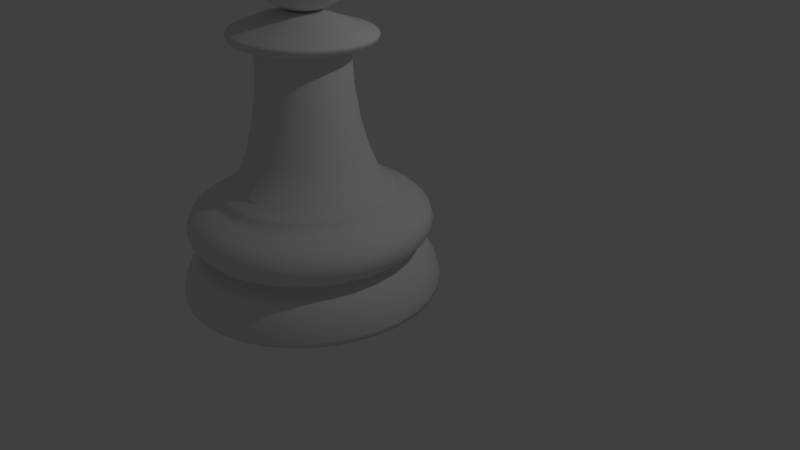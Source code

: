 # Source: 17.proyecto.peon.completo.2.blend  (saved by Blender 2.79.6; exported with 4.5.12 LTS)
import bpy
from mathutils import Matrix  # noqa: F401  (used for matrix-valued properties, if any)

bpy.ops.wm.read_factory_settings(use_empty=True)
scene = bpy.context.scene
scene.name = 'Scene'

# ---- collections
col_collection_1 = bpy.data.collections.new('Collection 1'); scene.collection.children.link(col_collection_1)

# ---- world
world_world = bpy.data.worlds.new('World'); scene.world = world_world
world_world.color = (0.05088, 0.05088, 0.05088)
world_world.use_sun_shadow = False
world_world.sun_shadow_jitter_overblur = 0.0

# ---- cameras
cam_camera = bpy.data.cameras.new('Camera')
cam_camera.clip_end = 100.0
cam_camera.lens = 35.0
cam_camera.sensor_width = 32.0
cam_camera.sensor_height = 18.0
cam_camera.ortho_scale = 7.314
cam_camera.dof.focus_distance = 0.0
cam_camera.dof.aperture_fstop = 128.0

# ---- lights
light_lamp = bpy.data.lights.new('Lamp', 'POINT')
light_lamp.transmission_factor = 0.0
light_lamp.cutoff_distance = 30.0
light_lamp.energy = 100.0
light_lamp.shadow_buffer_clip_start = 1.001
light_lamp.shadow_soft_size = 0.1
light_lamp.shadow_maximum_resolution = 0.006
light_lamp.use_absolute_resolution = True

# ---- meshes
me_cylinder_002 = bpy.data.meshes.new('Cylinder.002')
me_cylinder_002.from_pydata([(0.02516, 0.6595, -0.9954), (0.02516, -0.02698, 0.3123), (0.3179, 0.6297, -0.9954), (0.1885, -0.04362, 0.3123), (0.5994, 0.5413, -0.9954), (0.3455, -0.09291, 0.3123), (0.8588, 0.3978, -0.9954), (0.4902, -0.173, 0.3123), (1.086, 0.2047, -0.9954), (0.6171, -0.2807, 0.3123), (1.273, -0.03056, -0.9954), (0.7212, -0.412, 0.3123), (1.411, -0.299, -0.9954), (0.7985, -0.5617, 0.3123), (1.497, -0.5903, -0.9954), (0.8462, -0.7242, 0.3123), (1.526, -0.8932, -0.9954), (0.8623, -0.8932, 0.3123), (1.497, -1.196, -0.9954), (0.8462, -1.062, 0.3123), (1.411, -1.487, -0.9954), (0.7985, -1.225, 0.3123), (1.273, -1.756, -0.9954), (0.7212, -1.374, 0.3123), (1.086, -1.991, -0.9954), (0.6171, -1.506, 0.3123), (0.8588, -2.184, -0.9954), (0.4902, -1.613, 0.3123), (0.5994, -2.328, -0.9954), (0.3455, -1.694, 0.3123), (0.3179, -2.416, -0.9954), (0.1885, -1.743, 0.3123), (0.02516, -2.446, -0.9954), (0.02516, -1.759, 0.3123), (-0.2676, -2.416, -0.9954), (-0.1382, -1.743, 0.3123), (-0.5491, -2.328, -0.9954), (-0.2952, -1.694, 0.3123), (-0.8085, -2.184, -0.9954), (-0.4399, -1.613, 0.3123), (-1.036, -1.991, -0.9954), (-0.5668, -1.506, 0.3123), (-1.222, -1.756, -0.9954), (-0.6709, -1.374, 0.3123), (-1.361, -1.487, -0.9954), (-0.7482, -1.225, 0.3123), (-1.447, -1.196, -0.9954), (-0.7959, -1.062, 0.3123), (-1.475, -0.8932, -0.9954), (-0.8119, -0.8932, 0.3123), (-1.447, -0.5903, -0.9954), (-0.7959, -0.7242, 0.3123), (-1.361, -0.299, -0.9954), (-0.7482, -0.5617, 0.3123), (-1.222, -0.03056, -0.9954), (-0.6709, -0.412, 0.3123), (-1.036, 0.2047, -0.9954), (-0.5668, -0.2807, 0.3123), (-0.8085, 0.3978, -0.9954), (-0.4399, -0.173, 0.3123), (-0.5491, 0.5413, -0.9954), (-0.2952, -0.09291, 0.3123), (-0.2676, 0.6297, -0.9954), (-0.1381, -0.04362, 0.3123), (0.02516, 0.2412, 0.1224), (0.02516, 0.1664, 0.1634), (0.2249, 0.1461, 0.1634), (0.239, 0.2194, 0.1224), (0.417, 0.08576, 0.1634), (0.4447, 0.1549, 0.1224), (0.5941, -0.01216, 0.1634), (0.6342, 0.05004, 0.1224), (0.7492, -0.1439, 0.1634), (0.8003, -0.09105, 0.1224), (0.8766, -0.3045, 0.1634), (0.9367, -0.263, 0.1224), (0.9712, -0.4877, 0.1634), (1.038, -0.4591, 0.1224), (1.029, -0.6865, 0.1634), (1.1, -0.6719, 0.1224), (1.049, -0.8932, 0.1634), (1.121, -0.8932, 0.1224), (1.029, -1.1, 0.1634), (1.1, -1.115, 0.1224), (0.9712, -1.299, 0.1634), (1.038, -1.327, 0.1224), (0.8766, -1.482, 0.1634), (0.9367, -1.523, 0.1224), (0.7492, -1.643, 0.1634), (0.8003, -1.695, 0.1224), (0.5941, -1.774, 0.1634), (0.6342, -1.836, 0.1224), (0.417, -1.872, 0.1634), (0.4447, -1.941, 0.1224), (0.2249, -1.933, 0.1634), (0.239, -2.006, 0.1224), (0.02516, -1.953, 0.1634), (0.02516, -2.028, 0.1224), (-0.1746, -1.933, 0.1634), (-0.1887, -2.006, 0.1224), (-0.3667, -1.872, 0.1634), (-0.3944, -1.941, 0.1224), (-0.5437, -1.774, 0.1634), (-0.5839, -1.836, 0.1224), (-0.6989, -1.643, 0.1634), (-0.75, -1.695, 0.1224), (-0.8263, -1.482, 0.1634), (-0.8864, -1.523, 0.1224), (-0.9209, -1.299, 0.1634), (-0.9877, -1.327, 0.1224), (-0.9792, -1.1, 0.1634), (-1.05, -1.115, 0.1224), (-0.9988, -0.8932, 0.1634), (-1.071, -0.8932, 0.1224), (-0.9792, -0.6865, 0.1634), (-1.05, -0.6719, 0.1224), (-0.9209, -0.4877, 0.1634), (-0.9877, -0.4591, 0.1224), (-0.8263, -0.3045, 0.1634), (-0.8864, -0.263, 0.1224), (-0.6989, -0.1439, 0.1634), (-0.75, -0.09105, 0.1224), (-0.5437, -0.01216, 0.1634), (-0.5839, 0.05004, 0.1224), (-0.3667, 0.08576, 0.1634), (-0.3944, 0.1549, 0.1224), (-0.1746, 0.1461, 0.1634), (-0.1887, 0.2194, 0.1224), (0.02516, 0.4689, -0.5302), (0.02516, 0.6595, -0.9378), (0.02516, 0.5419, -0.6163), (0.02516, 0.6037, -0.7241), (0.02516, 0.645, -0.837), (0.3179, 0.6297, -0.9378), (0.282, 0.4431, -0.5305), (0.3152, 0.6155, -0.837), (0.3074, 0.575, -0.7242), (0.2957, 0.5145, -0.6166), (0.5994, 0.5413, -0.9378), (0.5294, 0.3665, -0.5315), (0.594, 0.528, -0.8371), (0.5789, 0.4901, -0.7245), (0.5562, 0.4334, -0.6171), (0.8588, 0.3978, -0.9378), (0.758, 0.2418, -0.533), (0.8511, 0.386, -0.8372), (0.8293, 0.3521, -0.7249), (0.7966, 0.3015, -0.6181), (1.086, 0.2047, -0.9378), (0.9593, 0.07342, -0.5348), (1.077, 0.1947, -0.8373), (1.049, 0.1663, -0.7254), (1.008, 0.1237, -0.6192), (1.273, -0.03056, -0.9378), (1.125, -0.1326, -0.5367), (1.262, -0.03833, -0.8375), (1.23, -0.06045, -0.726), (1.182, -0.09356, -0.6204), (1.411, -0.299, -0.9378), (1.249, -0.3686, -0.5384), (1.399, -0.3043, -0.8376), (1.364, -0.3194, -0.7265), (1.311, -0.342, -0.6214), (1.497, -0.5903, -0.9378), (1.326, -0.6255, -0.5395), (1.484, -0.593, -0.8377), (1.447, -0.6006, -0.7268), (1.391, -0.6121, -0.6221), (1.526, -0.8932, -0.9378), (1.351, -0.8932, -0.5399), (1.512, -0.8932, -0.8377), (1.475, -0.8932, -0.7269), (1.418, -0.8932, -0.6224), (1.497, -1.196, -0.9378), (1.326, -1.161, -0.5395), (1.484, -1.193, -0.8377), (1.447, -1.186, -0.7268), (1.391, -1.174, -0.6221), (1.411, -1.487, -0.9378), (1.249, -1.418, -0.5384), (1.399, -1.482, -0.8376), (1.364, -1.467, -0.7265), (1.311, -1.444, -0.6214), (1.273, -1.756, -0.9378), (1.125, -1.654, -0.5367), (1.262, -1.748, -0.8375), (1.23, -1.726, -0.726), (1.182, -1.693, -0.6204), (1.086, -1.991, -0.9378), (0.9593, -1.86, -0.5348), (1.077, -1.981, -0.8373), (1.049, -1.953, -0.7254), (1.008, -1.91, -0.6192), (0.8588, -2.184, -0.9378), (0.758, -2.028, -0.533), (0.8511, -2.172, -0.8372), (0.8293, -2.139, -0.7249), (0.7966, -2.088, -0.6181), (0.5994, -2.328, -0.9378), (0.5294, -2.153, -0.5315), (0.594, -2.314, -0.8371), (0.5789, -2.277, -0.7245), (0.5562, -2.22, -0.6171), (0.3179, -2.416, -0.9378), (0.282, -2.23, -0.5305), (0.3152, -2.402, -0.837), (0.3074, -2.361, -0.7242), (0.2957, -2.301, -0.6166), (0.02516, -2.446, -0.9378), (0.02516, -2.255, -0.5302), (0.02516, -2.431, -0.837), (0.02516, -2.39, -0.7241), (0.02516, -2.328, -0.6163), (-0.2676, -2.416, -0.9378), (-0.2317, -2.23, -0.5305), (-0.2648, -2.402, -0.837), (-0.2571, -2.361, -0.7242), (-0.2454, -2.301, -0.6166), (-0.5491, -2.328, -0.9378), (-0.4791, -2.153, -0.5315), (-0.5437, -2.314, -0.8371), (-0.5286, -2.277, -0.7245), (-0.5059, -2.22, -0.6171), (-0.8085, -2.184, -0.9378), (-0.7077, -2.028, -0.533), (-0.8008, -2.172, -0.8372), (-0.779, -2.139, -0.7249), (-0.7463, -2.088, -0.6181), (-1.036, -1.991, -0.9378), (-0.909, -1.86, -0.5348), (-1.026, -1.981, -0.8373), (-0.9987, -1.953, -0.7254), (-0.9575, -1.91, -0.6192), (-1.222, -1.756, -0.9378), (-1.075, -1.654, -0.5367), (-1.211, -1.748, -0.8375), (-1.179, -1.726, -0.726), (-1.131, -1.693, -0.6204), (-1.361, -1.487, -0.9378), (-1.199, -1.418, -0.5384), (-1.349, -1.482, -0.8376), (-1.314, -1.467, -0.7265), (-1.261, -1.444, -0.6214), (-1.447, -1.196, -0.9378), (-1.275, -1.161, -0.5395), (-1.433, -1.193, -0.8377), (-1.396, -1.186, -0.7268), (-1.341, -1.174, -0.6221), (-1.475, -0.8932, -0.9378), (-1.301, -0.8932, -0.5399), (-1.462, -0.8932, -0.8377), (-1.424, -0.8932, -0.7269), (-1.368, -0.8932, -0.6224), (-1.447, -0.5903, -0.9378), (-1.275, -0.6255, -0.5395), (-1.433, -0.593, -0.8377), (-1.396, -0.6006, -0.7268), (-1.341, -0.6121, -0.6221), (-1.361, -0.299, -0.9378), (-1.199, -0.3686, -0.5384), (-1.349, -0.3043, -0.8376), (-1.314, -0.3194, -0.7265), (-1.261, -0.342, -0.6214), (-1.222, -0.03056, -0.9378), (-1.075, -0.1326, -0.5367), (-1.211, -0.03833, -0.8375), (-1.179, -0.06045, -0.726), (-1.131, -0.09356, -0.6204), (-1.036, 0.2047, -0.9378), (-0.909, 0.07342, -0.5348), (-1.026, 0.1947, -0.8373), (-0.9987, 0.1663, -0.7254), (-0.9575, 0.1237, -0.6192), (-0.8085, 0.3978, -0.9378), (-0.7077, 0.2418, -0.533), (-0.8008, 0.386, -0.8372), (-0.779, 0.3521, -0.7249), (-0.7463, 0.3015, -0.6181), (-0.5491, 0.5413, -0.9378), (-0.4791, 0.3665, -0.5315), (-0.5437, 0.528, -0.8371), (-0.5286, 0.4901, -0.7245), (-0.5059, 0.4334, -0.6171), (-0.2676, 0.6297, -0.9378), (-0.2317, 0.4431, -0.5305), (-0.2648, 0.6155, -0.837), (-0.2571, 0.575, -0.7242), (-0.2454, 0.5145, -0.6166), (0.02516, 0.3398, -0.3901), (0.02516, 0.3681, -0.504), (0.02516, 0.2988, -0.4328), (0.02516, 0.3092, -0.4744), (0.2628, 0.3431, -0.5039), (0.2575, 0.3157, -0.3904), (0.2518, 0.2856, -0.4744), (0.2498, 0.2756, -0.4329), (0.4905, 0.2693, -0.5038), (0.4806, 0.2446, -0.391), (0.4692, 0.2161, -0.4744), (0.4656, 0.207, -0.4332), (0.699, 0.1503, -0.5035), (0.6855, 0.1295, -0.392), (0.6688, 0.1036, -0.4744), (0.6639, 0.09597, -0.4336), (0.8802, -0.008419, -0.5032), (0.8643, -0.02486, -0.3931), (0.8429, -0.047, -0.4745), (0.8371, -0.05302, -0.4342), (1.028, -0.2, -0.503), (1.01, -0.212, -0.3943), (0.9851, -0.2295, -0.4745), (0.9787, -0.2339, -0.4347), (1.136, -0.4169, -0.5028), (1.118, -0.4246, -0.3953), (1.09, -0.4367, -0.4745), (1.084, -0.4395, -0.4352), (1.203, -0.6507, -0.5027), (1.185, -0.6546, -0.396), (1.155, -0.6607, -0.4746), (1.148, -0.6621, -0.4355), (1.226, -0.8932, -0.5026), (1.207, -0.8932, -0.3962), (1.177, -0.8932, -0.4746), (1.17, -0.8932, -0.4356), (1.203, -1.136, -0.5027), (1.185, -1.132, -0.396), (1.155, -1.126, -0.4746), (1.148, -1.124, -0.4355), (1.136, -1.37, -0.5028), (1.118, -1.362, -0.3953), (1.09, -1.35, -0.4745), (1.084, -1.347, -0.4352), (1.028, -1.586, -0.503), (1.01, -1.574, -0.3943), (0.9851, -1.557, -0.4745), (0.9787, -1.553, -0.4347), (0.8802, -1.778, -0.5032), (0.8643, -1.762, -0.3931), (0.8429, -1.739, -0.4745), (0.8371, -1.733, -0.4342), (0.699, -1.937, -0.5035), (0.6855, -1.916, -0.392), (0.6688, -1.89, -0.4744), (0.6639, -1.882, -0.4336), (0.4905, -2.056, -0.5038), (0.4806, -2.031, -0.391), (0.4692, -2.003, -0.4744), (0.4656, -1.993, -0.4332), (0.2628, -2.13, -0.5039), (0.2575, -2.102, -0.3904), (0.2518, -2.072, -0.4744), (0.2498, -2.062, -0.4329), (0.02516, -2.155, -0.504), (0.02516, -2.126, -0.3901), (0.02516, -2.096, -0.4744), (0.02516, -2.085, -0.4328), (-0.2125, -2.13, -0.5039), (-0.2072, -2.102, -0.3904), (-0.2014, -2.072, -0.4744), (-0.1995, -2.062, -0.4329), (-0.4402, -2.056, -0.5038), (-0.4303, -2.031, -0.391), (-0.4189, -2.003, -0.4744), (-0.4153, -1.993, -0.4332), (-0.6486, -1.937, -0.5035), (-0.6352, -1.916, -0.392), (-0.6185, -1.89, -0.4744), (-0.6136, -1.882, -0.4336), (-0.8299, -1.778, -0.5032), (-0.814, -1.762, -0.3931), (-0.7926, -1.739, -0.4745), (-0.7868, -1.733, -0.4342), (-0.9774, -1.586, -0.503), (-0.96, -1.574, -0.3943), (-0.9348, -1.557, -0.4745), (-0.9284, -1.553, -0.4347), (-1.086, -1.37, -0.5028), (-1.068, -1.362, -0.3953), (-1.04, -1.35, -0.4745), (-1.033, -1.347, -0.4352), (-1.153, -1.136, -0.5027), (-1.134, -1.132, -0.396), (-1.105, -1.126, -0.4746), (-1.098, -1.124, -0.4355), (-1.175, -0.8932, -0.5026), (-1.157, -0.8932, -0.3962), (-1.126, -0.8932, -0.4746), (-1.119, -0.8932, -0.4356), (-1.153, -0.6507, -0.5027), (-1.134, -0.6546, -0.396), (-1.105, -0.6607, -0.4746), (-1.098, -0.6621, -0.4355), (-1.086, -0.4169, -0.5028), (-1.068, -0.4246, -0.3953), (-1.04, -0.4367, -0.4745), (-1.033, -0.4395, -0.4352), (-0.9774, -0.2, -0.503), (-0.96, -0.212, -0.3943), (-0.9348, -0.2295, -0.4745), (-0.9284, -0.2339, -0.4347), (-0.8299, -0.008418, -0.5032), (-0.814, -0.02486, -0.3931), (-0.7926, -0.047, -0.4745), (-0.7868, -0.05301, -0.4342), (-0.6486, 0.1503, -0.5035), (-0.6352, 0.1295, -0.392), (-0.6185, 0.1036, -0.4744), (-0.6136, 0.09597, -0.4336), (-0.4402, 0.2693, -0.5038), (-0.4303, 0.2446, -0.391), (-0.4189, 0.2161, -0.4744), (-0.4152, 0.2071, -0.4332), (-0.2125, 0.3431, -0.5039), (-0.2072, 0.3157, -0.3904), (-0.2014, 0.2856, -0.4744), (-0.1995, 0.2756, -0.4329), (0.02516, 0.4292, 0.04915), (0.02516, 0.4457, -0.3682), (0.02516, 0.5245, -0.04467), (0.02516, 0.5611, -0.1569), (0.02516, 0.5334, -0.2705), (0.2777, 0.4206, -0.3676), (0.2746, 0.4046, 0.04859), (0.2942, 0.5065, -0.2702), (0.2994, 0.5336, -0.1569), (0.2925, 0.4978, -0.04497), (0.5213, 0.3462, -0.366), (0.5154, 0.3316, 0.04696), (0.5535, 0.4266, -0.2694), (0.5636, 0.4521, -0.1569), (0.5503, 0.4187, -0.04585), (0.7471, 0.2248, -0.3636), (0.7389, 0.2122, 0.04448), (0.7933, 0.2964, -0.268), (0.808, 0.3192, -0.1569), (0.7889, 0.2896, -0.0472), (0.9465, 0.06021, -0.3606), (0.9367, 0.05005, 0.0415), (1.005, 0.1203, -0.2664), (1.023, 0.1395, -0.157), (0.9993, 0.1148, -0.04881), (1.112, -0.142, -0.3576), (1.101, -0.1495, 0.03846), (1.179, -0.09536, -0.2648), (1.201, -0.08042, -0.1569), (1.173, -0.09945, -0.05046), (1.235, -0.3745, -0.355), (1.224, -0.3795, 0.03587), (1.309, -0.3427, -0.2634), (1.333, -0.3325, -0.1569), (1.303, -0.3454, -0.05186), (1.312, -0.6283, -0.3532), (1.3, -0.6308, 0.03413), (1.39, -0.6123, -0.2624), (1.415, -0.6071, -0.1569), (1.384, -0.6136, -0.05279), (1.338, -0.8932, -0.3526), (1.326, -0.8932, 0.03353), (1.417, -0.8932, -0.2621), (1.443, -0.8932, -0.1569), (1.411, -0.8932, -0.05312), (1.312, -1.158, -0.3532), (1.3, -1.156, 0.03413), (1.39, -1.174, -0.2624), (1.415, -1.179, -0.1569), (1.384, -1.173, -0.05279), (1.235, -1.412, -0.355), (1.224, -1.407, 0.03587), (1.309, -1.444, -0.2634), (1.333, -1.454, -0.1569), (1.303, -1.441, -0.05186), (1.112, -1.644, -0.3576), (1.101, -1.637, 0.03846), (1.179, -1.691, -0.2648), (1.201, -1.706, -0.1569), (1.173, -1.687, -0.05046), (0.9465, -1.847, -0.3606), (0.9367, -1.836, 0.0415), (1.005, -1.907, -0.2664), (1.023, -1.926, -0.157), (0.9993, -1.901, -0.04881), (0.7471, -2.011, -0.3636), (0.7389, -1.999, 0.04448), (0.7933, -2.083, -0.268), (0.808, -2.106, -0.1569), (0.7889, -2.076, -0.0472), (0.5213, -2.133, -0.366), (0.5154, -2.118, 0.04696), (0.5535, -2.213, -0.2694), (0.5636, -2.238, -0.1569), (0.5503, -2.205, -0.04585), (0.2777, -2.207, -0.3676), (0.2746, -2.191, 0.04859), (0.2942, -2.293, -0.2702), (0.2994, -2.32, -0.1569), (0.2925, -2.284, -0.04497), (0.02516, -2.232, -0.3682), (0.02516, -2.216, 0.04915), (0.02516, -2.32, -0.2705), (0.02516, -2.348, -0.1569), (0.02516, -2.311, -0.04467), (-0.2274, -2.207, -0.3676), (-0.2243, -2.191, 0.04859), (-0.2439, -2.293, -0.2702), (-0.2491, -2.32, -0.1569), (-0.2422, -2.284, -0.04497), (-0.471, -2.133, -0.366), (-0.4651, -2.118, 0.04696), (-0.5031, -2.213, -0.2694), (-0.5133, -2.238, -0.1569), (-0.5, -2.205, -0.04585), (-0.6967, -2.011, -0.3636), (-0.6886, -1.999, 0.04448), (-0.743, -2.083, -0.268), (-0.7577, -2.106, -0.1569), (-0.7386, -2.076, -0.0472), (-0.8962, -1.847, -0.3606), (-0.8864, -1.836, 0.0415), (-0.9543, -1.907, -0.2664), (-0.9728, -1.926, -0.157), (-0.949, -1.901, -0.04881), (-1.061, -1.644, -0.3576), (-1.05, -1.637, 0.03846), (-1.129, -1.691, -0.2648), (-1.15, -1.706, -0.1569), (-1.123, -1.687, -0.05046), (-1.185, -1.412, -0.355), (-1.173, -1.407, 0.03587), (-1.259, -1.444, -0.2634), (-1.283, -1.454, -0.1569), (-1.253, -1.441, -0.05186), (-1.262, -1.158, -0.3532), (-1.25, -1.156, 0.03413), (-1.34, -1.174, -0.2624), (-1.365, -1.179, -0.1569), (-1.333, -1.173, -0.05279), (-1.288, -0.8932, -0.3526), (-1.276, -0.8932, 0.03353), (-1.367, -0.8932, -0.2621), (-1.393, -0.8932, -0.1569), (-1.36, -0.8932, -0.05312), (-1.262, -0.6283, -0.3532), (-1.25, -0.6308, 0.03413), (-1.34, -0.6123, -0.2624), (-1.365, -0.6071, -0.1569), (-1.333, -0.6136, -0.05279), (-1.185, -0.3745, -0.355), (-1.173, -0.3795, 0.03587), (-1.259, -0.3427, -0.2634), (-1.283, -0.3325, -0.1569), (-1.253, -0.3454, -0.05186), (-1.061, -0.142, -0.3576), (-1.05, -0.1495, 0.03846), (-1.129, -0.09536, -0.2648), (-1.15, -0.08042, -0.1569), (-1.123, -0.09945, -0.05046), (-0.8962, 0.06021, -0.3606), (-0.8864, 0.05005, 0.0415), (-0.9543, 0.1203, -0.2664), (-0.9728, 0.1395, -0.157), (-0.949, 0.1148, -0.04881), (-0.6967, 0.2248, -0.3636), (-0.6886, 0.2122, 0.04448), (-0.743, 0.2964, -0.268), (-0.7577, 0.3192, -0.1569), (-0.7386, 0.2896, -0.0472), (-0.471, 0.3462, -0.366), (-0.4651, 0.3316, 0.04696), (-0.5031, 0.4266, -0.2694), (-0.5133, 0.4521, -0.1569), (-0.5, 0.4187, -0.04585), (-0.2274, 0.4206, -0.3676), (-0.2243, 0.4046, 0.04859), (-0.2439, 0.5065, -0.2702), (-0.2491, 0.5336, -0.1569), (-0.2422, 0.4978, -0.04497), (0.06195, -0.7018, 2.257), (0.02516, -0.698, 2.257), (0.09734, -0.7129, 2.257), (0.1299, -0.7309, 2.257), (0.1585, -0.7552, 2.257), (0.182, -0.7848, 2.257), (0.1994, -0.8185, 2.257), (0.2101, -0.8551, 2.257), (0.2138, -0.8932, 2.257), (0.2101, -0.9313, 2.257), (0.1994, -0.9679, 2.257), (0.182, -1.002, 2.257), (0.1585, -1.031, 2.257), (0.1299, -1.056, 2.257), (0.09734, -1.074, 2.257), (0.06195, -1.085, 2.257), (0.02516, -1.088, 2.257), (-0.01164, -1.085, 2.257), (-0.04702, -1.074, 2.257), (-0.07963, -1.056, 2.257), (-0.1082, -1.031, 2.257), (-0.1317, -1.002, 2.257), (-0.1491, -0.9679, 2.257), (-0.1598, -0.9313, 2.257), (-0.1635, -0.8932, 2.257), (-0.1598, -0.8551, 2.257), (-0.1491, -0.8185, 2.257), (-0.1317, -0.7848, 2.257), (-0.1082, -0.7552, 2.257), (-0.07963, -0.7309, 2.257), (-0.04702, -0.7129, 2.257), (-0.01164, -0.7018, 2.257), (0.02516, 0.1414, 0.2075), (0.02516, 0.09953, 0.2566), (0.2123, 0.08045, 0.2566), (0.2202, 0.1216, 0.2075), (0.3923, 0.02396, 0.2566), (0.4078, 0.06268, 0.2075), (0.5581, -0.06778, 0.2566), (0.5806, -0.03293, 0.2075), (0.7035, -0.1912, 0.2566), (0.7322, -0.1616, 0.2075), (0.8228, -0.3417, 0.2566), (0.8565, -0.3184, 0.2075), (0.9115, -0.5133, 0.2566), (0.9489, -0.4973, 0.2075), (0.9661, -0.6995, 0.2566), (1.006, -0.6914, 0.2075), (0.9845, -0.8932, 0.2566), (1.025, -0.8932, 0.2075), (0.9661, -1.087, 0.2566), (1.006, -1.095, 0.2075), (0.9115, -1.273, 0.2566), (0.9489, -1.289, 0.2075), (0.8228, -1.445, 0.2566), (0.8565, -1.468, 0.2075), (0.7035, -1.595, 0.2566), (0.7322, -1.625, 0.2075), (0.5581, -1.719, 0.2566), (0.5806, -1.754, 0.2075), (0.3923, -1.81, 0.2566), (0.4078, -1.849, 0.2075), (0.2123, -1.867, 0.2566), (0.2202, -1.908, 0.2075), (0.02516, -1.886, 0.2566), (0.02516, -1.928, 0.2075), (-0.162, -1.867, 0.2566), (-0.1699, -1.908, 0.2075), (-0.342, -1.81, 0.2566), (-0.3575, -1.849, 0.2075), (-0.5078, -1.719, 0.2566), (-0.5303, -1.754, 0.2075), (-0.6532, -1.595, 0.2566), (-0.6818, -1.625, 0.2075), (-0.7725, -1.445, 0.2566), (-0.8062, -1.468, 0.2075), (-0.8612, -1.273, 0.2566), (-0.8986, -1.289, 0.2075), (-0.9157, -1.087, 0.2566), (-0.9555, -1.095, 0.2075), (-0.9342, -0.8932, 0.2566), (-0.9747, -0.8932, 0.2075), (-0.9157, -0.6995, 0.2566), (-0.9555, -0.6914, 0.2075), (-0.8612, -0.5133, 0.2566), (-0.8986, -0.4973, 0.2075), (-0.7725, -0.3417, 0.2566), (-0.8062, -0.3184, 0.2075), (-0.6532, -0.1912, 0.2566), (-0.6818, -0.1616, 0.2075), (-0.5078, -0.06778, 0.2566), (-0.5303, -0.03293, 0.2075), (-0.342, 0.02396, 0.2566), (-0.3575, 0.06268, 0.2075), (-0.162, 0.08045, 0.2566), (-0.1699, 0.1216, 0.2075), (0.02516, -0.3518, 1.867), (0.02516, -0.3593, 1.908), (0.1258, -0.3695, 1.908), (0.1272, -0.3622, 1.867), (0.3158, -1.343, 1.867), (0.3118, -1.337, 1.908), (0.2226, -1.387, 1.908), (0.2254, -1.393, 1.867), (-0.3448, -1.276, 1.867), (-0.3397, -1.271, 1.908), (-0.4039, -1.19, 1.908), (-0.4099, -1.194, 1.867), (-0.4099, -0.5924, 1.867), (-0.4039, -0.5966, 1.908), (-0.3397, -0.5157, 1.908), (-0.3448, -0.5104, 1.867), (0.5383, -0.7876, 1.867), (0.5312, -0.7891, 1.908), (0.5411, -0.8932, 1.908), (0.5484, -0.8932, 1.867), (0.1258, -1.417, 1.908), (0.1272, -1.424, 1.867), (-0.4516, -1.098, 1.908), (-0.4582, -1.1, 1.867), (0.2226, -0.3999, 1.908), (0.2254, -0.393, 1.867), (-0.2615, -0.4493, 1.908), (-0.2655, -0.443, 1.867), (0.5312, -0.9974, 1.908), (0.5383, -0.9988, 1.867), (0.02516, -1.427, 1.908), (0.02516, -1.435, 1.867), (-0.4809, -0.9974, 1.908), (-0.488, -0.9988, 1.867), (0.3118, -0.4493, 1.908), (0.3158, -0.443, 1.867), (-0.1723, -0.3999, 1.908), (-0.1751, -0.393, 1.867), (0.5019, -1.098, 1.908), (0.5085, -1.1, 1.867), (-0.07551, -1.417, 1.908), (-0.07691, -1.424, 1.867), (-0.4908, -0.8932, 1.908), (-0.498, -0.8932, 1.867), (0.39, -0.5157, 1.908), (0.3951, -0.5104, 1.867), (-0.0755, -0.3695, 1.908), (-0.07691, -0.3622, 1.867), (0.4542, -1.19, 1.908), (0.4602, -1.194, 1.867), (-0.1723, -1.387, 1.908), (-0.1751, -1.393, 1.867), (-0.4809, -0.7891, 1.908), (-0.488, -0.7876, 1.867), (0.4542, -0.5966, 1.908), (0.4602, -0.5924, 1.867), (0.39, -1.271, 1.908), (0.3951, -1.276, 1.867), (-0.2615, -1.337, 1.908), (-0.2655, -1.343, 1.867), (-0.4516, -0.6889, 1.908), (-0.4582, -0.686, 1.867), (0.5019, -0.6889, 1.908), (0.5085, -0.686, 1.867), (0.02516, -0.355, 1.748), (0.02516, -0.1816, 0.6942), (0.02516, -0.336, 1.408), (0.02516, -0.2726, 1.022), (0.1593, -0.1953, 0.6942), (0.1266, -0.3654, 1.748), (0.1422, -0.2845, 1.022), (0.1302, -0.3468, 1.408), (0.3141, -1.341, 1.748), (0.4072, -1.485, 0.694), (0.3243, -1.357, 1.408), (0.3584, -1.409, 1.022), (0.2883, -1.551, 0.6941), (0.2242, -1.39, 1.748), (0.2547, -1.467, 1.022), (0.2312, -1.408, 1.408), (-0.3426, -1.274, 1.748), (-0.4612, -1.396, 0.6939), (-0.3556, -1.287, 1.408), (-0.399, -1.332, 1.022), (-0.5468, -1.289, 0.6937), (-0.4073, -1.192, 1.748), (-0.4736, -1.238, 1.022), (-0.4225, -1.203, 1.408), (-0.4073, -0.5942, 1.748), (-0.5468, -0.4978, 0.6937), (-0.4225, -0.5837, 1.408), (-0.4736, -0.5484, 1.022), (-0.4612, -0.3899, 0.6939), (-0.3426, -0.5127, 1.748), (-0.399, -0.4543, 1.022), (-0.3556, -0.4992, 1.408), (0.5353, -0.7882, 1.748), (0.6998, -0.7543, 0.6935), (0.5533, -0.7845, 1.408), (0.6135, -0.7721, 1.022), (0.7131, -0.8932, 0.6935), (0.5452, -0.8932, 1.748), (0.625, -0.8932, 1.022), (0.5636, -0.8932, 1.408), (0.1593, -1.591, 0.6942), (0.1266, -1.421, 1.748), (0.1422, -1.502, 1.022), (0.1302, -1.44, 1.408), (-0.6104, -1.166, 0.6936), (-0.4553, -1.099, 1.748), (-0.529, -1.131, 1.022), (-0.4723, -1.106, 1.408), (0.2883, -0.2358, 0.6941), (0.2242, -0.396, 1.748), (0.2547, -0.3198, 1.022), (0.2312, -0.3785, 1.408), (-0.3569, -0.3015, 0.694), (-0.2638, -0.4457, 1.748), (-0.3081, -0.3771, 1.022), (-0.274, -0.4299, 1.408), (0.6998, -1.032, 0.6935), (0.5353, -0.9982, 1.748), (0.6135, -1.014, 1.022), (0.5533, -1.002, 1.408), (0.02516, -1.605, 0.6942), (0.02516, -1.431, 1.748), (0.02516, -1.514, 1.022), (0.02516, -1.45, 1.408), (-0.6495, -1.032, 0.6935), (-0.4849, -0.9982, 1.748), (-0.5632, -1.014, 1.022), (-0.503, -1.002, 1.408), (0.4072, -0.3015, 0.694), (0.3141, -0.4457, 1.748), (0.3584, -0.3771, 1.022), (0.3243, -0.4299, 1.408), (-0.238, -0.2358, 0.6941), (-0.1739, -0.396, 1.748), (-0.2044, -0.3198, 1.022), (-0.1809, -0.3785, 1.408), (0.6607, -1.166, 0.6936), (0.5057, -1.099, 1.748), (0.5794, -1.131, 1.022), (0.5226, -1.106, 1.408), (-0.109, -1.591, 0.6942), (-0.07631, -1.421, 1.748), (-0.09185, -1.502, 1.022), (-0.07988, -1.44, 1.408), (-0.6627, -0.8932, 0.6935), (-0.4949, -0.8932, 1.748), (-0.5747, -0.8932, 1.022), (-0.5133, -0.8932, 1.408), (0.5115, -0.39, 0.6939), (0.3929, -0.5127, 1.748), (0.4493, -0.4543, 1.022), (0.4059, -0.4992, 1.408), (-0.109, -0.1953, 0.6942), (-0.07631, -0.3654, 1.748), (-0.09185, -0.2845, 1.022), (-0.07988, -0.3468, 1.408), (0.5971, -1.289, 0.6937), (0.4576, -1.192, 1.748), (0.5239, -1.238, 1.022), (0.4729, -1.203, 1.408), (-0.238, -1.551, 0.6941), (-0.1739, -1.39, 1.748), (-0.2044, -1.467, 1.022), (-0.1809, -1.408, 1.408), (-0.6495, -0.7543, 0.6935), (-0.4849, -0.7882, 1.748), (-0.5632, -0.7721, 1.022), (-0.503, -0.7845, 1.408), (0.5971, -0.4978, 0.6937), (0.4576, -0.5942, 1.748), (0.5239, -0.5484, 1.022), (0.4729, -0.5837, 1.408), (0.5115, -1.396, 0.6939), (0.3929, -1.274, 1.748), (0.4493, -1.332, 1.022), (0.4059, -1.287, 1.408), (-0.3569, -1.485, 0.694), (-0.2638, -1.341, 1.748), (-0.3081, -1.409, 1.022), (-0.274, -1.357, 1.408), (-0.6104, -0.6208, 0.6936), (-0.4553, -0.6873, 1.748), (-0.529, -0.6557, 1.022), (-0.4723, -0.68, 1.408), (0.6607, -0.6208, 0.6936), (0.5057, -0.6873, 1.748), (0.5794, -0.6557, 1.022), (0.5226, -0.68, 1.408), (0.6341, -0.6958, 2.138), (0.7033, -0.6675, 2.111), (0.6576, -0.6882, 2.13), (0.6829, -0.6779, 2.12), (0.02516, -0.116, 2.053), (0.02516, -0.08468, 2.004), (0.02516, -0.09788, 2.042), (0.02516, -0.08642, 2.024), (0.1941, -0.1002, 2.004), (0.1937, -0.1312, 2.053), (0.1958, -0.102, 2.024), (0.1956, -0.1133, 2.042), (-0.6529, -0.6675, 2.111), (-0.5838, -0.6958, 2.138), (-0.6326, -0.6779, 2.12), (-0.6073, -0.6882, 2.13), (-0.3385, -1.32, 2.139), (-0.3799, -1.378, 2.114), (-0.3535, -1.337, 2.131), (-0.3687, -1.358, 2.122), (0.5042, -1.537, 2.053), (0.5065, -1.566, 2.005), (0.5103, -1.553, 2.042), (0.5111, -1.564, 2.025), (0.3566, -1.64, 2.004), (0.3555, -1.61, 2.053), (0.3599, -1.638, 2.024), (0.3595, -1.627, 2.042), (0.4892, -1.257, 2.139), (0.5417, -1.307, 2.113), (0.5079, -1.271, 2.131), (0.5271, -1.289, 2.121), (0.634, -0.5669, 2.112), (0.5721, -0.607, 2.138), (0.6163, -0.5813, 2.121), (0.5936, -0.596, 2.13), (-0.5837, -1.44, 2.054), (-0.5878, -1.465, 2.006), (-0.5919, -1.454, 2.043), (-0.5934, -1.463, 2.025), (-0.696, -1.343, 2.006), (-0.6896, -1.321, 2.055), (-0.7022, -1.341, 2.025), (-0.6998, -1.333, 2.043), (-0.6221, -0.7925, 2.138), (-0.696, -0.7778, 2.111), (-0.6468, -0.7886, 2.13), (-0.6739, -0.7832, 2.12), (-0.2534, -1.43, 2.114), (-0.2247, -1.366, 2.14), (-0.2458, -1.409, 2.122), (-0.2353, -1.385, 2.131), (-0.6896, -0.465, 2.055), (-0.696, -0.4438, 2.006), (-0.6998, -0.4531, 2.043), (-0.7022, -0.4453, 2.025), (-0.5878, -0.3213, 2.006), (-0.5837, -0.3468, 2.054), (-0.5934, -0.323, 2.025), (-0.5919, -0.3324, 2.043), (0.634, -1.22, 2.112), (0.5721, -1.179, 2.138), (0.6163, -1.205, 2.121), (0.5936, -1.19, 2.13), (-0.102, -0.3917, 2.14), (-0.1167, -0.3241, 2.114), (-0.1075, -0.3714, 2.132), (-0.1129, -0.3466, 2.122), (0.8659, -0.7435, 2.056), (0.8767, -0.7354, 2.008), (0.8793, -0.739, 2.044), (0.8832, -0.736, 2.026), (0.8935, -0.8932, 2.008), (0.882, -0.8932, 2.056), (0.9001, -0.8932, 2.026), (0.8959, -0.8932, 2.044), (0.5417, -0.4796, 2.113), (0.4892, -0.5297, 2.139), (0.5271, -0.4972, 2.121), (0.5079, -0.5156, 2.131), (0.1941, -1.686, 2.004), (0.1937, -1.655, 2.053), (0.1958, -1.684, 2.024), (0.1956, -1.673, 2.042), (-0.7106, -0.8932, 2.111), (-0.6351, -0.8932, 2.138), (-0.6878, -0.8932, 2.12), (-0.6602, -0.8932, 2.13), (-0.7766, -1.203, 2.007), (-0.7677, -1.187, 2.055), (-0.7831, -1.202, 2.026), (-0.7798, -1.196, 2.044), (-0.102, -1.395, 2.14), (-0.1167, -1.462, 2.114), (-0.1075, -1.415, 2.132), (-0.1129, -1.44, 2.122), (0.3566, -0.1462, 2.004), (0.3555, -0.1762, 2.053), (0.3599, -0.1479, 2.024), (0.3595, -0.159, 2.042), (0.7033, -1.119, 2.111), (0.6341, -1.091, 2.138), (0.6829, -1.109, 2.12), (0.6576, -1.098, 2.13), (-0.4562, -0.2208, 2.005), (-0.4539, -0.2491, 2.053), (-0.4608, -0.2226, 2.025), (-0.4599, -0.233, 2.042), (-0.2534, -0.3562, 2.114), (-0.2247, -0.4202, 2.14), (-0.2458, -0.3778, 2.122), (-0.2353, -0.4012, 2.131), (0.8767, -1.051, 2.008), (0.8659, -1.043, 2.056), (0.8832, -1.05, 2.026), (0.8793, -1.047, 2.044), (0.3888, -0.4667, 2.139), (0.4302, -0.4086, 2.114), (0.4038, -0.4499, 2.131), (0.419, -0.4286, 2.122), (0.02516, -1.702, 2.004), (0.02516, -1.67, 2.053), (0.02516, -1.7, 2.024), (0.02516, -1.689, 2.042), (-0.696, -1.009, 2.111), (-0.6221, -0.994, 2.138), (-0.6739, -1.003, 2.12), (-0.6468, -0.9978, 2.13), (-0.8264, -1.051, 2.008), (-0.8156, -1.043, 2.056), (-0.8329, -1.05, 2.026), (-0.829, -1.047, 2.044), (0.02516, -1.473, 2.114), (0.02516, -1.404, 2.14), (0.02516, -1.45, 2.122), (0.02516, -1.425, 2.132), (0.5065, -0.2208, 2.005), (0.5042, -0.2491, 2.053), (0.5111, -0.2226, 2.025), (0.5103, -0.233, 2.042), (0.6724, -0.994, 2.138), (0.7463, -1.009, 2.111), (0.6971, -0.9978, 2.13), (0.7242, -1.003, 2.12), (-0.3063, -0.1462, 2.004), (-0.3052, -0.1762, 2.053), (-0.3095, -0.1479, 2.024), (-0.3092, -0.159, 2.042), (-0.3799, -0.4086, 2.114), (-0.3385, -0.4667, 2.139), (-0.3687, -0.4286, 2.122), (-0.3535, -0.4499, 2.131), (0.827, -1.203, 2.007), (0.8181, -1.187, 2.055), (0.8334, -1.202, 2.026), (0.8302, -1.196, 2.044), (0.3037, -0.3562, 2.114), (0.275, -0.4202, 2.14), (0.2961, -0.3778, 2.122), (0.2856, -0.4012, 2.131), (-0.1438, -1.686, 2.004), (-0.1434, -1.655, 2.053), (-0.1455, -1.684, 2.024), (-0.1453, -1.673, 2.042), (-0.5838, -1.091, 2.138), (-0.6529, -1.119, 2.111), (-0.6073, -1.098, 2.13), (-0.6326, -1.109, 2.12), (-0.8432, -0.8932, 2.008), (-0.8317, -0.8932, 2.056), (-0.8498, -0.8932, 2.026), (-0.8456, -0.8932, 2.044), (0.167, -1.462, 2.114), (0.1523, -1.395, 2.14), (0.1632, -1.44, 2.122), (0.1578, -1.415, 2.132), (0.6381, -0.3213, 2.006), (0.634, -0.3468, 2.054), (0.6437, -0.323, 2.025), (0.6422, -0.3324, 2.043), (0.7609, -0.8932, 2.111), (0.6854, -0.8932, 2.138), (0.7382, -0.8932, 2.12), (0.7105, -0.8932, 2.13), (-0.1438, -0.1002, 2.004), (-0.1434, -0.1312, 2.053), (-0.1455, -0.102, 2.024), (-0.1453, -0.1133, 2.042), (-0.4389, -0.5297, 2.139), (-0.4914, -0.4796, 2.113), (-0.4575, -0.5156, 2.131), (-0.4768, -0.4972, 2.121), (0.7464, -1.343, 2.006), (0.7399, -1.321, 2.055), (0.7525, -1.341, 2.025), (0.7502, -1.333, 2.043), (-0.5837, -1.22, 2.112), (-0.5218, -1.179, 2.138), (-0.566, -1.205, 2.121), (-0.5433, -1.19, 2.13), (-0.3063, -1.64, 2.004), (-0.3052, -1.61, 2.053), (-0.3095, -1.638, 2.024), (-0.3092, -1.627, 2.042), (0.275, -1.366, 2.14), (0.3037, -1.43, 2.114), (0.2856, -1.385, 2.131), (0.2961, -1.409, 2.122), (-0.8264, -0.7354, 2.008), (-0.8156, -0.7435, 2.056), (-0.8329, -0.736, 2.026), (-0.829, -0.739, 2.044), (0.1523, -0.3917, 2.14), (0.167, -0.3241, 2.114), (0.1578, -0.3714, 2.132), (0.1632, -0.3466, 2.122), (0.7464, -0.4438, 2.006), (0.7399, -0.465, 2.055), (0.7525, -0.4453, 2.025), (0.7502, -0.4531, 2.043), (0.7463, -0.7778, 2.111), (0.6724, -0.7925, 2.138), (0.7242, -0.7832, 2.12), (0.6971, -0.7886, 2.13), (0.6381, -1.465, 2.006), (0.634, -1.44, 2.054), (0.6437, -1.463, 2.025), (0.6422, -1.454, 2.043), (-0.5837, -0.5669, 2.112), (-0.5218, -0.607, 2.138), (-0.566, -0.5813, 2.121), (-0.5433, -0.596, 2.13), (-0.4562, -1.566, 2.005), (-0.4539, -1.537, 2.053), (-0.4608, -1.564, 2.025), (-0.4599, -1.553, 2.042), (-0.4389, -1.257, 2.139), (-0.4914, -1.307, 2.113), (-0.4576, -1.271, 2.131), (-0.4768, -1.289, 2.121), (-0.7766, -0.5836, 2.007), (-0.7677, -0.599, 2.055), (-0.7831, -0.5848, 2.026), (-0.7798, -0.5904, 2.044), (0.4302, -1.378, 2.114), (0.3888, -1.32, 2.139), (0.419, -1.358, 2.122), (0.4038, -1.337, 2.131), (0.827, -0.5836, 2.007), (0.8181, -0.599, 2.055), (0.8334, -0.5848, 2.026), (0.8302, -0.5904, 2.044), (0.02516, -0.3133, 2.114), (0.02516, -0.3822, 2.14), (0.02516, -0.3361, 2.122), (0.02516, -0.3613, 2.132), (0.02516, -0.1299, 1.95), (0.02516, -0.08665, 1.993), (0.02516, -0.1108, 1.958), (0.02516, -0.09491, 1.974), (0.1926, -0.1022, 1.993), (0.1793, -0.1445, 1.95), (0.1891, -0.1102, 1.974), (0.1842, -0.1257, 1.958), (0.4649, -1.529, 1.95), (0.5018, -1.564, 1.992), (0.4784, -1.544, 1.958), (0.4919, -1.557, 1.973), (0.3536, -1.638, 1.993), (0.3278, -1.599, 1.95), (0.3467, -1.631, 1.974), (0.3373, -1.616, 1.958), (-0.5351, -1.434, 1.95), (-0.5811, -1.463, 1.992), (-0.552, -1.447, 1.958), (-0.5689, -1.458, 1.973), (-0.6873, -1.341, 1.991), (-0.6343, -1.319, 1.95), (-0.6732, -1.337, 1.973), (-0.6538, -1.329, 1.958), (-0.6343, -0.4677, 1.95), (-0.6873, -0.4454, 1.991), (-0.6538, -0.4578, 1.958), (-0.6732, -0.4496, 1.973), (-0.5811, -0.3231, 1.992), (-0.5351, -0.3522, 1.95), (-0.5689, -0.3287, 1.973), (-0.552, -0.3393, 1.958), (0.8041, -0.7436, 1.95), (0.8647, -0.736, 1.989), (0.8265, -0.7402, 1.958), (0.8486, -0.7375, 1.972), (0.8811, -0.8932, 1.989), (0.8195, -0.8932, 1.95), (0.8647, -0.8932, 1.972), (0.8422, -0.8932, 1.958), (0.1926, -1.684, 1.993), (0.1793, -1.642, 1.95), (0.1891, -1.676, 1.974), (0.1842, -1.661, 1.958), (-0.766, -1.202, 1.99), (-0.7082, -1.187, 1.95), (-0.7507, -1.199, 1.972), (-0.7295, -1.193, 1.958), (0.3536, -0.1481, 1.993), (0.3278, -0.1875, 1.95), (0.3467, -0.1556, 1.974), (0.3373, -0.1701, 1.958), (-0.4515, -0.2227, 1.992), (-0.4146, -0.2576, 1.95), (-0.4416, -0.2294, 1.973), (-0.4281, -0.2421, 1.958), (0.8647, -1.05, 1.989), (0.8041, -1.043, 1.95), (0.8486, -1.049, 1.972), (0.8265, -1.046, 1.958), (0.02516, -1.7, 1.993), (0.02516, -1.657, 1.95), (0.02516, -1.692, 1.974), (0.02516, -1.676, 1.958), (-0.8144, -1.05, 1.989), (-0.7538, -1.043, 1.95), (-0.7983, -1.049, 1.972), (-0.7761, -1.046, 1.958), (0.5018, -0.2227, 1.992), (0.4649, -0.2576, 1.95), (0.4919, -0.2294, 1.973), (0.4784, -0.2421, 1.958), (-0.3033, -0.1481, 1.993), (-0.2775, -0.1875, 1.95), (-0.2964, -0.1556, 1.974), (-0.2869, -0.1701, 1.958), (0.8163, -1.202, 1.99), (0.7585, -1.187, 1.95), (0.801, -1.199, 1.972), (0.7798, -1.193, 1.958), (-0.1423, -1.684, 1.993), (-0.129, -1.642, 1.95), (-0.1388, -1.676, 1.974), (-0.1339, -1.661, 1.958), (-0.8308, -0.8932, 1.989), (-0.7692, -0.8932, 1.95), (-0.8144, -0.8932, 1.972), (-0.7919, -0.8932, 1.958), (0.6314, -0.3231, 1.992), (0.5854, -0.3522, 1.95), (0.6192, -0.3287, 1.973), (0.6023, -0.3393, 1.958), (-0.1423, -0.1022, 1.993), (-0.129, -0.1445, 1.95), (-0.1388, -0.1102, 1.974), (-0.1339, -0.1257, 1.958), (0.7376, -1.341, 1.991), (0.6846, -1.319, 1.95), (0.7235, -1.337, 1.973), (0.7041, -1.329, 1.958), (-0.3033, -1.638, 1.993), (-0.2775, -1.599, 1.95), (-0.2964, -1.631, 1.974), (-0.2869, -1.616, 1.958), (-0.8144, -0.736, 1.989), (-0.7538, -0.7436, 1.95), (-0.7983, -0.7375, 1.972), (-0.7761, -0.7402, 1.958), (0.7376, -0.4454, 1.991), (0.6846, -0.4677, 1.95), (0.7235, -0.4496, 1.973), (0.7041, -0.4578, 1.958), (0.6314, -1.463, 1.992), (0.5854, -1.434, 1.95), (0.6192, -1.458, 1.973), (0.6023, -1.447, 1.958), (-0.4515, -1.564, 1.992), (-0.4146, -1.529, 1.95), (-0.4416, -1.557, 1.973), (-0.4281, -1.544, 1.958), (-0.766, -0.5848, 1.99), (-0.7082, -0.5999, 1.95), (-0.7507, -0.5877, 1.972), (-0.7295, -0.5932, 1.958), (0.8163, -0.5848, 1.99), (0.7585, -0.5999, 1.95), (0.801, -0.5877, 1.972), (0.7798, -0.5932, 1.958), (0.5165, -0.8238, 2.198), (0.4876, -0.7572, 2.198), (0.4407, -0.6959, 2.198), (-0.3904, -0.6959, 2.198), (-0.4372, -0.7572, 2.198), (-0.4662, -0.8238, 2.198), (-0.2514, -1.188, 2.198), (-0.165, -1.22, 2.199), (-0.3275, -1.144, 2.198), (0.3017, -1.188, 2.198), (0.3779, -1.144, 2.198), (0.4407, -1.091, 2.198), (0.3779, -0.6425, 2.198), (-0.476, -0.8932, 2.197), (-0.07165, -1.24, 2.199), (0.4876, -1.029, 2.198), (-0.07165, -0.5468, 2.199), (-0.165, -0.5665, 2.199), (0.02516, -0.5401, 2.199), (0.3017, -0.5988, 2.198), (-0.4662, -0.9626, 2.198), (0.02516, -1.246, 2.199), (0.5165, -0.9626, 2.198), (-0.2514, -0.5988, 2.198), (0.2153, -0.5665, 2.199), (-0.4372, -1.029, 2.198), (0.122, -1.24, 2.199), (0.5263, -0.8932, 2.197), (-0.3275, -0.6425, 2.198), (0.122, -0.5468, 2.199), (-0.3904, -1.091, 2.198), (0.2153, -1.22, 2.199), (0.01242, -0.6965, 3.706), (0.01242, -0.5588, 3.664), (0.01242, -0.4319, 3.597), (0.01242, -0.3207, 3.505), (0.01242, -0.2294, 3.394), (0.01242, -0.1616, 3.267), (0.01242, -0.1198, 3.13), (0.01242, -0.1057, 2.986), (0.01242, -0.1198, 2.843), (0.01242, -0.4319, 2.376), (0.04036, -0.6992, 3.706), (0.06722, -0.5642, 3.664), (0.09197, -0.4398, 3.597), (0.1137, -0.3307, 3.505), (0.1315, -0.2412, 3.394), (0.1447, -0.1746, 3.267), (0.1529, -0.1337, 3.13), (0.1556, -0.1198, 2.986), (0.1529, -0.1337, 2.843), (0.1447, -0.1746, 2.706), (0.1315, -0.2412, 2.579), (0.1137, -0.3307, 2.467), (0.09197, -0.4398, 2.376), (0.06722, -0.5642, 2.308), (0.04036, -0.6992, 2.257), (0.06722, -0.7074, 3.706), (0.1199, -0.5802, 3.664), (0.1685, -0.463, 3.597), (0.211, -0.3602, 3.505), (0.2459, -0.2759, 3.394), (0.2719, -0.2132, 3.267), (0.2879, -0.1746, 3.13), (0.2933, -0.1616, 2.986), (0.2879, -0.1746, 2.843), (0.2719, -0.2132, 2.706), (0.2459, -0.2759, 2.579), (0.211, -0.3602, 2.467), (0.1685, -0.463, 2.376), (0.1199, -0.5802, 2.308), (0.06722, -0.7074, 2.257), (0.09197, -0.7206, 3.706), (0.1685, -0.6061, 3.664), (0.239, -0.5006, 3.597), (0.3007, -0.4082, 3.505), (0.3514, -0.3323, 3.394), (0.3891, -0.2759, 3.267), (0.4123, -0.2412, 3.13), (0.4202, -0.2294, 2.986), (0.4123, -0.2412, 2.843), (0.3891, -0.2759, 2.706), (0.3514, -0.3323, 2.579), (0.3007, -0.4082, 2.467), (0.239, -0.5006, 2.376), (0.1685, -0.6061, 2.308), (0.09197, -0.7206, 2.257), (0.1137, -0.7384, 3.706), (0.211, -0.6411, 3.664), (0.3007, -0.5513, 3.597), (0.3794, -0.4727, 3.505), (0.4439, -0.4082, 3.394), (0.4919, -0.3602, 3.267), (0.5214, -0.3307, 3.13), (0.5314, -0.3207, 2.986), (0.5214, -0.3307, 2.843), (0.4919, -0.3602, 2.706), (0.4439, -0.4082, 2.579), (0.3794, -0.4727, 2.467), (0.3007, -0.5513, 2.376), (0.211, -0.6411, 2.308), (0.1137, -0.7384, 2.257), (0.1315, -0.7601, 3.706), (0.2459, -0.6836, 3.664), (0.3514, -0.6131, 3.597), (0.4439, -0.5513, 3.505), (0.5198, -0.5006, 3.394), (0.5762, -0.463, 3.267), (0.6109, -0.4398, 3.13), (0.6227, -0.4319, 2.986), (0.6109, -0.4398, 2.843), (0.5762, -0.463, 2.706), (0.5198, -0.5006, 2.579), (0.4439, -0.5513, 2.467), (0.3514, -0.6131, 2.376), (0.2459, -0.6836, 2.308), (0.1315, -0.7601, 2.257), (0.1447, -0.7849, 3.706), (0.2719, -0.7322, 3.664), (0.3891, -0.6836, 3.597), (0.4919, -0.6411, 3.505), (0.5762, -0.6061, 3.394), (0.6389, -0.5802, 3.267), (0.6774, -0.5642, 3.13), (0.6905, -0.5588, 2.986), (0.6774, -0.5642, 2.843), (0.6389, -0.5802, 2.706), (0.5762, -0.6061, 2.579), (0.4919, -0.6411, 2.467), (0.3891, -0.6836, 2.376), (0.2719, -0.7322, 2.308), (0.1447, -0.7849, 2.257), (0.1529, -0.8117, 3.706), (0.2879, -0.7849, 3.664), (0.4123, -0.7601, 3.597), (0.5214, -0.7384, 3.505), (0.6109, -0.7206, 3.394), (0.6774, -0.7074, 3.267), (0.7184, -0.6992, 3.13), (0.7322, -0.6965, 2.986), (0.7184, -0.6992, 2.843), (0.6774, -0.7074, 2.706), (0.6109, -0.7206, 2.579), (0.5214, -0.7384, 2.467), (0.4123, -0.7601, 2.376), (0.2879, -0.7849, 2.308), (0.1529, -0.8117, 2.257), (0.1556, -0.8397, 3.706), (0.2933, -0.8397, 3.664), (0.4202, -0.8397, 3.597), (0.5314, -0.8397, 3.505), (0.6227, -0.8397, 3.394), (0.6905, -0.8397, 3.267), (0.7322, -0.8397, 3.13), (0.7463, -0.8397, 2.986), (0.7322, -0.8397, 2.843), (0.6905, -0.8397, 2.706), (0.6227, -0.8397, 2.579), (0.5314, -0.8397, 2.467), (0.4202, -0.8397, 2.376), (0.2933, -0.8397, 2.308), (0.1556, -0.8397, 2.257), (0.1529, -0.8676, 3.706), (0.2879, -0.8945, 3.664), (0.4123, -0.9192, 3.597), (0.5214, -0.9409, 3.505), (0.6109, -0.9587, 3.394), (0.6774, -0.9719, 3.267), (0.7184, -0.9801, 3.13), (0.7322, -0.9828, 2.986), (0.7184, -0.9801, 2.843), (0.6774, -0.9719, 2.706), (0.6109, -0.9587, 2.579), (0.5214, -0.9409, 2.467), (0.4123, -0.9192, 2.376), (0.2879, -0.8945, 2.308), (0.1529, -0.8676, 2.257), (0.1447, -0.8945, 3.706), (0.2719, -0.9471, 3.664), (0.3891, -0.9957, 3.597), (0.4919, -1.038, 3.505), (0.5762, -1.073, 3.394), (0.6389, -1.099, 3.267), (0.6774, -1.115, 3.13), (0.6905, -1.121, 2.986), (0.6774, -1.115, 2.843), (0.6389, -1.099, 2.706), (0.5762, -1.073, 2.579), (0.4919, -1.038, 2.467), (0.3891, -0.9957, 2.376), (0.2719, -0.9471, 2.308), (0.1447, -0.8945, 2.257), (0.1315, -0.9192, 3.706), (0.2459, -0.9957, 3.664), (0.3514, -1.066, 3.597), (0.4439, -1.128, 3.505), (0.5198, -1.179, 3.394), (0.5762, -1.216, 3.267), (0.6109, -1.24, 3.13), (0.6227, -1.247, 2.986), (0.6109, -1.24, 2.843), (0.5762, -1.216, 2.706), (0.5198, -1.179, 2.579), (0.4439, -1.128, 2.467), (0.3514, -1.066, 2.376), (0.2459, -0.9957, 2.308), (0.1315, -0.9192, 2.257), (0.1137, -0.9409, 3.706), (0.211, -1.038, 3.664), (0.3007, -1.128, 3.597), (0.3794, -1.207, 3.505), (0.4439, -1.271, 3.394), (0.4919, -1.319, 3.267), (0.5214, -1.349, 3.13), (0.5314, -1.359, 2.986), (0.5214, -1.349, 2.843), (0.4919, -1.319, 2.706), (0.4439, -1.271, 2.579), (0.3794, -1.207, 2.467), (0.3007, -1.128, 2.376), (0.211, -1.038, 2.308), (0.1137, -0.9409, 2.257), (0.09197, -0.9587, 3.706), (0.1685, -1.073, 3.664), (0.239, -1.179, 3.597), (0.3007, -1.271, 3.505), (0.3514, -1.347, 3.394), (0.3891, -1.403, 3.267), (0.4123, -1.438, 3.13), (0.4202, -1.45, 2.986), (0.4123, -1.438, 2.843), (0.3891, -1.403, 2.706), (0.3514, -1.347, 2.579), (0.3007, -1.271, 2.467), (0.239, -1.179, 2.376), (0.1685, -1.073, 2.308), (0.09197, -0.9587, 2.257), (0.01242, -0.8397, 2.252), (0.06722, -0.9719, 3.706), (0.1199, -1.099, 3.664), (0.1685, -1.216, 3.597), (0.211, -1.319, 3.505), (0.2459, -1.403, 3.394), (0.2719, -1.466, 3.267), (0.2879, -1.505, 3.13), (0.2933, -1.518, 2.986), (0.2879, -1.505, 2.843), (0.2719, -1.466, 2.706), (0.2459, -1.403, 2.579), (0.211, -1.319, 2.467), (0.1685, -1.216, 2.376), (0.1199, -1.099, 2.308), (0.06722, -0.9719, 2.257), (0.04036, -0.9801, 3.706), (0.06722, -1.115, 3.664), (0.09197, -1.24, 3.597), (0.1137, -1.349, 3.505), (0.1315, -1.438, 3.394), (0.1447, -1.505, 3.267), (0.1529, -1.546, 3.13), (0.1556, -1.559, 2.986), (0.1529, -1.546, 2.843), (0.1447, -1.505, 2.706), (0.1315, -1.438, 2.579), (0.1137, -1.349, 2.467), (0.09197, -1.24, 2.376), (0.06722, -1.115, 2.308), (0.04036, -0.9801, 2.257), (0.01242, -0.9828, 3.706), (0.01242, -1.121, 3.664), (0.01242, -1.247, 3.597), (0.01242, -1.359, 3.505), (0.01242, -1.45, 3.394), (0.01242, -1.518, 3.267), (0.01242, -1.559, 3.13), (0.01242, -1.574, 2.986), (0.01242, -1.559, 2.843), (0.01242, -1.518, 2.706), (0.01242, -1.45, 2.579), (0.01242, -1.359, 2.467), (0.01242, -1.247, 2.376), (0.01242, -1.121, 2.308), (0.01242, -0.9828, 2.257), (-0.01551, -0.9801, 3.706), (-0.04237, -1.115, 3.664), (-0.06712, -1.24, 3.597), (-0.08882, -1.349, 3.505), (-0.1066, -1.438, 3.394), (-0.1199, -1.505, 3.267), (-0.128, -1.546, 3.13), (-0.1308, -1.559, 2.986), (-0.128, -1.546, 2.843), (-0.1199, -1.505, 2.706), (-0.1066, -1.438, 2.579), (-0.08882, -1.349, 2.467), (-0.06712, -1.24, 2.376), (-0.04237, -1.115, 2.308), (-0.01551, -0.9801, 2.257), (-0.04237, -0.9719, 3.706), (-0.09506, -1.099, 3.664), (-0.1436, -1.216, 3.597), (-0.1862, -1.319, 3.505), (-0.2211, -1.403, 3.394), (-0.2471, -1.466, 3.267), (-0.263, -1.505, 3.13), (-0.2684, -1.518, 2.986), (-0.263, -1.505, 2.843), (-0.2471, -1.466, 2.706), (-0.2211, -1.403, 2.579), (-0.1862, -1.319, 2.467), (-0.1436, -1.216, 2.376), (-0.09506, -1.099, 2.308), (-0.04237, -0.9719, 2.257), (-0.06712, -0.9587, 3.706), (-0.1436, -1.073, 3.664), (-0.2141, -1.179, 3.597), (-0.2759, -1.271, 3.505), (-0.3266, -1.347, 3.394), (-0.3643, -1.403, 3.267), (-0.3875, -1.438, 3.13), (-0.3953, -1.45, 2.986), (-0.3875, -1.438, 2.843), (-0.3643, -1.403, 2.706), (-0.3266, -1.347, 2.579), (-0.2759, -1.271, 2.467), (-0.2141, -1.179, 2.376), (-0.1436, -1.073, 2.308), (-0.06712, -0.9587, 2.257), (0.01242, -0.8397, 3.72), (-0.08882, -0.9409, 3.706), (-0.1862, -1.038, 3.664), (-0.2759, -1.128, 3.597), (-0.3545, -1.207, 3.505), (-0.4191, -1.271, 3.394), (-0.467, -1.319, 3.267), (-0.4966, -1.349, 3.13), (-0.5065, -1.359, 2.986), (-0.4966, -1.349, 2.843), (-0.467, -1.319, 2.706), (-0.4191, -1.271, 2.579), (-0.3545, -1.207, 2.467), (-0.2759, -1.128, 2.376), (-0.1862, -1.038, 2.308), (-0.08882, -0.9409, 2.257), (-0.1066, -0.9192, 3.706), (-0.2211, -0.9957, 3.664), (-0.3266, -1.066, 3.597), (-0.4191, -1.128, 3.505), (-0.495, -1.179, 3.394), (-0.5514, -1.216, 3.267), (-0.5861, -1.24, 3.13), (-0.5978, -1.247, 2.986), (-0.5861, -1.24, 2.843), (-0.5514, -1.216, 2.706), (-0.495, -1.179, 2.579), (-0.4191, -1.128, 2.467), (-0.3266, -1.066, 2.376), (-0.2211, -0.9957, 2.308), (-0.1066, -0.9192, 2.257), (-0.1199, -0.8945, 3.706), (-0.2471, -0.9471, 3.664), (-0.3643, -0.9957, 3.597), (-0.467, -1.038, 3.505), (-0.5514, -1.073, 3.394), (-0.614, -1.099, 3.267), (-0.6526, -1.115, 3.13), (-0.6656, -1.121, 2.986), (-0.6526, -1.115, 2.843), (-0.614, -1.099, 2.706), (-0.5514, -1.073, 2.579), (-0.467, -1.038, 2.467), (-0.3643, -0.9957, 2.376), (-0.2471, -0.9471, 2.308), (-0.1199, -0.8945, 2.257), (-0.128, -0.8676, 3.706), (-0.263, -0.8945, 3.664), (-0.3875, -0.9192, 3.597), (-0.4966, -0.9409, 3.505), (-0.5861, -0.9587, 3.394), (-0.6526, -0.9719, 3.267), (-0.6936, -0.9801, 3.13), (-0.7074, -0.9828, 2.986), (-0.6936, -0.9801, 2.843), (-0.6526, -0.9719, 2.706), (-0.5861, -0.9587, 2.579), (-0.4966, -0.9409, 2.467), (-0.3875, -0.9192, 2.376), (-0.263, -0.8945, 2.308), (-0.128, -0.8676, 2.257), (-0.1308, -0.8397, 3.706), (-0.2684, -0.8397, 3.664), (-0.3953, -0.8397, 3.597), (-0.5065, -0.8397, 3.505), (-0.5978, -0.8397, 3.394), (-0.6656, -0.8397, 3.267), (-0.7074, -0.8397, 3.13), (-0.7215, -0.8397, 2.986), (-0.7074, -0.8397, 2.843), (-0.6656, -0.8397, 2.706), (-0.5978, -0.8397, 2.579), (-0.5065, -0.8397, 2.467), (-0.3953, -0.8397, 2.376), (-0.2684, -0.8397, 2.308), (-0.1308, -0.8397, 2.257), (-0.128, -0.8117, 3.706), (-0.263, -0.7849, 3.664), (-0.3875, -0.7601, 3.597), (-0.4966, -0.7384, 3.505), (-0.5861, -0.7206, 3.394), (-0.6526, -0.7074, 3.267), (-0.6936, -0.6992, 3.13), (-0.7074, -0.6965, 2.986), (-0.6936, -0.6992, 2.843), (-0.6526, -0.7074, 2.706), (-0.5861, -0.7206, 2.579), (-0.4966, -0.7384, 2.467), (-0.3875, -0.7601, 2.376), (-0.263, -0.7849, 2.308), (-0.128, -0.8117, 2.257), (-0.1199, -0.7849, 3.706), (-0.2471, -0.7322, 3.664), (-0.3643, -0.6836, 3.597), (-0.467, -0.6411, 3.505), (-0.5514, -0.6061, 3.394), (-0.614, -0.5802, 3.267), (-0.6526, -0.5642, 3.13), (-0.6656, -0.5588, 2.986), (-0.6526, -0.5642, 2.843), (-0.614, -0.5802, 2.706), (-0.5514, -0.6061, 2.579), (-0.467, -0.6411, 2.467), (-0.3643, -0.6836, 2.376), (-0.2471, -0.7322, 2.308), (-0.1199, -0.7849, 2.257), (-0.1066, -0.7601, 3.706), (-0.2211, -0.6836, 3.664), (-0.3266, -0.6131, 3.597), (-0.4191, -0.5513, 3.505), (-0.495, -0.5006, 3.394), (-0.5514, -0.463, 3.267), (-0.5861, -0.4398, 3.13), (-0.5978, -0.4319, 2.986), (-0.5861, -0.4398, 2.843), (-0.5514, -0.463, 2.706), (-0.495, -0.5006, 2.579), (-0.4191, -0.5513, 2.467), (-0.3266, -0.6131, 2.376), (-0.2211, -0.6836, 2.308), (-0.1066, -0.7601, 2.257), (-0.08882, -0.7384, 3.706), (-0.1862, -0.6411, 3.664), (-0.2759, -0.5513, 3.597), (-0.3545, -0.4727, 3.505), (-0.4191, -0.4082, 3.394), (-0.467, -0.3602, 3.267), (-0.4966, -0.3307, 3.13), (-0.5065, -0.3207, 2.986), (-0.4966, -0.3307, 2.843), (-0.467, -0.3602, 2.706), (-0.4191, -0.4082, 2.579), (-0.3545, -0.4727, 2.467), (-0.2759, -0.5513, 2.376), (-0.1862, -0.6411, 2.308), (-0.08882, -0.7384, 2.257), (-0.06712, -0.7206, 3.706), (-0.1436, -0.6061, 3.664), (-0.2141, -0.5006, 3.597), (-0.2759, -0.4082, 3.505), (-0.3266, -0.3323, 3.394), (-0.3643, -0.2759, 3.267), (-0.3875, -0.2412, 3.13), (-0.3953, -0.2294, 2.986), (-0.3875, -0.2412, 2.843), (-0.3643, -0.2759, 2.706), (-0.3266, -0.3323, 2.579), (-0.2759, -0.4082, 2.467), (-0.2141, -0.5006, 2.376), (-0.1436, -0.6061, 2.308), (-0.06712, -0.7206, 2.257), (-0.04237, -0.7074, 3.706), (-0.09506, -0.5802, 3.664), (-0.1436, -0.463, 3.597), (-0.1862, -0.3602, 3.505), (-0.2211, -0.2759, 3.394), (-0.2471, -0.2132, 3.267), (-0.263, -0.1746, 3.13), (-0.2684, -0.1616, 2.986), (-0.263, -0.1746, 2.843), (-0.2471, -0.2132, 2.706), (-0.2211, -0.2759, 2.579), (-0.1862, -0.3602, 2.467), (-0.1436, -0.463, 2.376), (-0.09506, -0.5802, 2.308), (-0.04237, -0.7074, 2.257), (-0.01551, -0.6992, 3.706), (-0.04237, -0.5642, 3.664), (-0.06712, -0.4398, 3.597), (-0.08882, -0.3307, 3.505), (-0.1066, -0.2412, 3.394), (-0.1199, -0.1746, 3.267), (-0.128, -0.1337, 3.13), (-0.1308, -0.1199, 2.986), (-0.128, -0.1337, 2.843), (-0.1199, -0.1746, 2.706), (-0.1066, -0.2412, 2.579), (-0.08882, -0.3307, 2.467), (-0.06712, -0.4398, 2.376), (-0.04237, -0.5642, 2.308), (-0.01551, -0.6992, 2.257), (0.01242, -0.1616, 2.706), (0.01242, -0.2294, 2.579), (0.01242, -0.3207, 2.467), (0.01242, -0.5588, 2.308), (0.01242, -0.6965, 2.257)], [], [(609, 1, 3, 610), (610, 3, 5, 612), (612, 5, 7, 614), (614, 7, 9, 616), (616, 9, 11, 618), (618, 11, 13, 620), (620, 13, 15, 622), (622, 15, 17, 624), (624, 17, 19, 626), (626, 19, 21, 628), (628, 21, 23, 630), (630, 23, 25, 632), (632, 25, 27, 634), (634, 27, 29, 636), (636, 29, 31, 638), (638, 31, 33, 640), (640, 33, 35, 642), (642, 35, 37, 644), (644, 37, 39, 646), (646, 39, 41, 648), (648, 41, 43, 650), (650, 43, 45, 652), (652, 45, 47, 654), (654, 47, 49, 656), (656, 49, 51, 658), (658, 51, 53, 660), (660, 53, 55, 662), (662, 55, 57, 664), (664, 57, 59, 666), (666, 59, 61, 668), (1244, 1228, 1080, 1112), (668, 61, 63, 670), (670, 63, 1, 609), (0, 2, 4, 6, 8, 10, 12, 14, 16, 18, 20, 22, 24, 26, 28, 30, 32, 34, 36, 38, 40, 42, 44, 46, 48, 50, 52, 54, 56, 58, 60, 62), (284, 412, 289, 128), (2, 133, 138, 4), (128, 289, 292, 134), (288, 417, 421, 293), (127, 126, 65, 64), (279, 408, 412, 284), (409, 566, 571, 413), (125, 124, 126, 127), (60, 278, 283, 62), (274, 404, 408, 279), (405, 561, 566, 409), (123, 122, 124, 125), (567, 125, 127, 572), (58, 273, 278, 60), (269, 400, 404, 274), (401, 556, 561, 405), (121, 120, 122, 123), (562, 123, 125, 567), (56, 268, 273, 58), (264, 396, 400, 269), (397, 551, 556, 401), (119, 118, 120, 121), (557, 121, 123, 562), (54, 263, 268, 56), (259, 392, 396, 264), (393, 546, 551, 397), (117, 116, 118, 119), (552, 119, 121, 557), (52, 258, 263, 54), (254, 388, 392, 259), (389, 541, 546, 393), (115, 114, 116, 117), (547, 117, 119, 552), (50, 253, 258, 52), (249, 384, 388, 254), (385, 536, 541, 389), (113, 112, 114, 115), (542, 115, 117, 547), (48, 248, 253, 50), (244, 380, 384, 249), (381, 531, 536, 385), (111, 110, 112, 113), (537, 113, 115, 542), (46, 243, 248, 48), (239, 376, 380, 244), (377, 526, 531, 381), (109, 108, 110, 111), (532, 111, 113, 537), (44, 238, 243, 46), (234, 372, 376, 239), (373, 521, 526, 377), (107, 106, 108, 109), (527, 109, 111, 532), (42, 233, 238, 44), (229, 368, 372, 234), (369, 516, 521, 373), (105, 104, 106, 107), (522, 107, 109, 527), (40, 228, 233, 42), (224, 364, 368, 229), (365, 511, 516, 369), (103, 102, 104, 105), (517, 105, 107, 522), (38, 223, 228, 40), (219, 360, 364, 224), (361, 506, 511, 365), (101, 100, 102, 103), (512, 103, 105, 517), (36, 218, 223, 38), (214, 356, 360, 219), (357, 501, 506, 361), (99, 98, 100, 101), (507, 101, 103, 512), (34, 213, 218, 36), (209, 352, 356, 214), (353, 496, 501, 357), (97, 96, 98, 99), (502, 99, 101, 507), (32, 208, 213, 34), (204, 348, 352, 209), (349, 491, 496, 353), (95, 94, 96, 97), (497, 97, 99, 502), (30, 203, 208, 32), (199, 344, 348, 204), (345, 486, 491, 349), (93, 92, 94, 95), (492, 95, 97, 497), (28, 198, 203, 30), (194, 340, 344, 199), (341, 481, 486, 345), (91, 90, 92, 93), (487, 93, 95, 492), (26, 193, 198, 28), (189, 336, 340, 194), (337, 476, 481, 341), (89, 88, 90, 91), (482, 91, 93, 487), (24, 188, 193, 26), (184, 332, 336, 189), (333, 471, 476, 337), (87, 86, 88, 89), (477, 89, 91, 482), (22, 183, 188, 24), (179, 328, 332, 184), (329, 466, 471, 333), (85, 84, 86, 87), (472, 87, 89, 477), (20, 178, 183, 22), (174, 324, 328, 179), (325, 461, 466, 329), (83, 82, 84, 85), (467, 85, 87, 472), (18, 173, 178, 20), (169, 320, 324, 174), (321, 456, 461, 325), (81, 80, 82, 83), (462, 83, 85, 467), (16, 168, 173, 18), (164, 316, 320, 169), (317, 451, 456, 321), (79, 78, 80, 81), (457, 81, 83, 462), (14, 163, 168, 16), (159, 312, 316, 164), (313, 446, 451, 317), (77, 76, 78, 79), (452, 79, 81, 457), (12, 158, 163, 14), (154, 308, 312, 159), (309, 441, 446, 313), (75, 74, 76, 77), (447, 77, 79, 452), (10, 153, 158, 12), (149, 304, 308, 154), (305, 436, 441, 309), (73, 72, 74, 75), (442, 75, 77, 447), (8, 148, 153, 10), (144, 300, 304, 149), (301, 431, 436, 305), (71, 70, 72, 73), (437, 73, 75, 442), (6, 143, 148, 8), (139, 296, 300, 144), (297, 426, 431, 301), (69, 68, 70, 71), (432, 71, 73, 437), (4, 138, 143, 6), (134, 292, 296, 139), (293, 421, 426, 297), (67, 66, 68, 69), (62, 283, 129, 0), (427, 69, 71, 432), (422, 67, 69, 427), (572, 127, 64, 416), (64, 65, 66, 67), (284, 128, 130, 287), (287, 130, 131, 286), (286, 131, 132, 285), (285, 132, 129, 283), (279, 284, 287, 282), (282, 287, 286, 281), (281, 286, 285, 280), (280, 285, 283, 278), (274, 279, 282, 277), (277, 282, 281, 276), (276, 281, 280, 275), (275, 280, 278, 273), (269, 274, 277, 272), (272, 277, 276, 271), (271, 276, 275, 270), (270, 275, 273, 268), (264, 269, 272, 267), (267, 272, 271, 266), (266, 271, 270, 265), (265, 270, 268, 263), (259, 264, 267, 262), (262, 267, 266, 261), (261, 266, 265, 260), (260, 265, 263, 258), (254, 259, 262, 257), (257, 262, 261, 256), (256, 261, 260, 255), (255, 260, 258, 253), (249, 254, 257, 252), (252, 257, 256, 251), (251, 256, 255, 250), (250, 255, 253, 248), (244, 249, 252, 247), (247, 252, 251, 246), (246, 251, 250, 245), (245, 250, 248, 243), (239, 244, 247, 242), (242, 247, 246, 241), (241, 246, 245, 240), (240, 245, 243, 238), (234, 239, 242, 237), (237, 242, 241, 236), (236, 241, 240, 235), (235, 240, 238, 233), (229, 234, 237, 232), (232, 237, 236, 231), (231, 236, 235, 230), (230, 235, 233, 228), (224, 229, 232, 227), (227, 232, 231, 226), (226, 231, 230, 225), (225, 230, 228, 223), (219, 224, 227, 222), (222, 227, 226, 221), (221, 226, 225, 220), (220, 225, 223, 218), (214, 219, 222, 217), (217, 222, 221, 216), (216, 221, 220, 215), (215, 220, 218, 213), (209, 214, 217, 212), (212, 217, 216, 211), (211, 216, 215, 210), (210, 215, 213, 208), (204, 209, 212, 207), (207, 212, 211, 206), (206, 211, 210, 205), (205, 210, 208, 203), (199, 204, 207, 202), (202, 207, 206, 201), (201, 206, 205, 200), (200, 205, 203, 198), (194, 199, 202, 197), (197, 202, 201, 196), (196, 201, 200, 195), (195, 200, 198, 193), (189, 194, 197, 192), (192, 197, 196, 191), (191, 196, 195, 190), (190, 195, 193, 188), (184, 189, 192, 187), (187, 192, 191, 186), (186, 191, 190, 185), (185, 190, 188, 183), (179, 184, 187, 182), (182, 187, 186, 181), (181, 186, 185, 180), (180, 185, 183, 178), (174, 179, 182, 177), (177, 182, 181, 176), (176, 181, 180, 175), (175, 180, 178, 173), (169, 174, 177, 172), (172, 177, 176, 171), (171, 176, 175, 170), (170, 175, 173, 168), (164, 169, 172, 167), (167, 172, 171, 166), (166, 171, 170, 165), (165, 170, 168, 163), (159, 164, 167, 162), (162, 167, 166, 161), (161, 166, 165, 160), (160, 165, 163, 158), (154, 159, 162, 157), (157, 162, 161, 156), (156, 161, 160, 155), (155, 160, 158, 153), (149, 154, 157, 152), (152, 157, 156, 151), (151, 156, 155, 150), (150, 155, 153, 148), (144, 149, 152, 147), (147, 152, 151, 146), (146, 151, 150, 145), (145, 150, 148, 143), (139, 144, 147, 142), (142, 147, 146, 141), (141, 146, 145, 140), (140, 145, 143, 138), (134, 139, 142, 137), (137, 142, 141, 136), (136, 141, 140, 135), (135, 140, 138, 133), (128, 134, 137, 130), (130, 137, 136, 131), (131, 136, 135, 132), (132, 135, 133, 129), (0, 129, 133, 2), (413, 288, 290, 415), (415, 290, 291, 414), (414, 291, 289, 412), (409, 413, 415, 411), (411, 415, 414, 410), (410, 414, 412, 408), (405, 409, 411, 407), (407, 411, 410, 406), (406, 410, 408, 404), (401, 405, 407, 403), (403, 407, 406, 402), (402, 406, 404, 400), (397, 401, 403, 399), (399, 403, 402, 398), (398, 402, 400, 396), (393, 397, 399, 395), (395, 399, 398, 394), (394, 398, 396, 392), (389, 393, 395, 391), (391, 395, 394, 390), (390, 394, 392, 388), (385, 389, 391, 387), (387, 391, 390, 386), (386, 390, 388, 384), (381, 385, 387, 383), (383, 387, 386, 382), (382, 386, 384, 380), (377, 381, 383, 379), (379, 383, 382, 378), (378, 382, 380, 376), (373, 377, 379, 375), (375, 379, 378, 374), (374, 378, 376, 372), (369, 373, 375, 371), (371, 375, 374, 370), (370, 374, 372, 368), (365, 369, 371, 367), (367, 371, 370, 366), (366, 370, 368, 364), (361, 365, 367, 363), (363, 367, 366, 362), (362, 366, 364, 360), (357, 361, 363, 359), (359, 363, 362, 358), (358, 362, 360, 356), (353, 357, 359, 355), (355, 359, 358, 354), (354, 358, 356, 352), (349, 353, 355, 351), (351, 355, 354, 350), (350, 354, 352, 348), (345, 349, 351, 347), (347, 351, 350, 346), (346, 350, 348, 344), (341, 345, 347, 343), (343, 347, 346, 342), (342, 346, 344, 340), (337, 341, 343, 339), (339, 343, 342, 338), (338, 342, 340, 336), (333, 337, 339, 335), (335, 339, 338, 334), (334, 338, 336, 332), (329, 333, 335, 331), (331, 335, 334, 330), (330, 334, 332, 328), (325, 329, 331, 327), (327, 331, 330, 326), (326, 330, 328, 324), (321, 325, 327, 323), (323, 327, 326, 322), (322, 326, 324, 320), (317, 321, 323, 319), (319, 323, 322, 318), (318, 322, 320, 316), (313, 317, 319, 315), (315, 319, 318, 314), (314, 318, 316, 312), (309, 313, 315, 311), (311, 315, 314, 310), (310, 314, 312, 308), (305, 309, 311, 307), (307, 311, 310, 306), (306, 310, 308, 304), (301, 305, 307, 303), (303, 307, 306, 302), (302, 306, 304, 300), (297, 301, 303, 299), (299, 303, 302, 298), (298, 302, 300, 296), (293, 297, 299, 295), (295, 299, 298, 294), (294, 298, 296, 292), (288, 293, 295, 290), (290, 295, 294, 291), (291, 294, 292, 289), (413, 571, 417, 288), (572, 416, 418, 575), (575, 418, 419, 574), (574, 419, 420, 573), (573, 420, 417, 571), (567, 572, 575, 570), (570, 575, 574, 569), (569, 574, 573, 568), (568, 573, 571, 566), (562, 567, 570, 565), (565, 570, 569, 564), (564, 569, 568, 563), (563, 568, 566, 561), (557, 562, 565, 560), (560, 565, 564, 559), (559, 564, 563, 558), (558, 563, 561, 556), (552, 557, 560, 555), (555, 560, 559, 554), (554, 559, 558, 553), (553, 558, 556, 551), (547, 552, 555, 550), (550, 555, 554, 549), (549, 554, 553, 548), (548, 553, 551, 546), (542, 547, 550, 545), (545, 550, 549, 544), (544, 549, 548, 543), (543, 548, 546, 541), (537, 542, 545, 540), (540, 545, 544, 539), (539, 544, 543, 538), (538, 543, 541, 536), (532, 537, 540, 535), (535, 540, 539, 534), (534, 539, 538, 533), (533, 538, 536, 531), (527, 532, 535, 530), (530, 535, 534, 529), (529, 534, 533, 528), (528, 533, 531, 526), (522, 527, 530, 525), (525, 530, 529, 524), (524, 529, 528, 523), (523, 528, 526, 521), (517, 522, 525, 520), (520, 525, 524, 519), (519, 524, 523, 518), (518, 523, 521, 516), (512, 517, 520, 515), (515, 520, 519, 514), (514, 519, 518, 513), (513, 518, 516, 511), (507, 512, 515, 510), (510, 515, 514, 509), (509, 514, 513, 508), (508, 513, 511, 506), (502, 507, 510, 505), (505, 510, 509, 504), (504, 509, 508, 503), (503, 508, 506, 501), (497, 502, 505, 500), (500, 505, 504, 499), (499, 504, 503, 498), (498, 503, 501, 496), (492, 497, 500, 495), (495, 500, 499, 494), (494, 499, 498, 493), (493, 498, 496, 491), (487, 492, 495, 490), (490, 495, 494, 489), (489, 494, 493, 488), (488, 493, 491, 486), (482, 487, 490, 485), (485, 490, 489, 484), (484, 489, 488, 483), (483, 488, 486, 481), (477, 482, 485, 480), (480, 485, 484, 479), (479, 484, 483, 478), (478, 483, 481, 476), (472, 477, 480, 475), (475, 480, 479, 474), (474, 479, 478, 473), (473, 478, 476, 471), (467, 472, 475, 470), (470, 475, 474, 469), (469, 474, 473, 468), (468, 473, 471, 466), (462, 467, 470, 465), (465, 470, 469, 464), (464, 469, 468, 463), (463, 468, 466, 461), (457, 462, 465, 460), (460, 465, 464, 459), (459, 464, 463, 458), (458, 463, 461, 456), (452, 457, 460, 455), (455, 460, 459, 454), (454, 459, 458, 453), (453, 458, 456, 451), (447, 452, 455, 450), (450, 455, 454, 449), (449, 454, 453, 448), (448, 453, 451, 446), (442, 447, 450, 445), (445, 450, 449, 444), (444, 449, 448, 443), (443, 448, 446, 441), (437, 442, 445, 440), (440, 445, 444, 439), (439, 444, 443, 438), (438, 443, 441, 436), (432, 437, 440, 435), (435, 440, 439, 434), (434, 439, 438, 433), (433, 438, 436, 431), (427, 432, 435, 430), (430, 435, 434, 429), (429, 434, 433, 428), (428, 433, 431, 426), (422, 427, 430, 425), (425, 430, 429, 424), (424, 429, 428, 423), (423, 428, 426, 421), (416, 422, 425, 418), (418, 425, 424, 419), (419, 424, 423, 420), (420, 423, 421, 417), (416, 64, 67, 422), (576, 577, 607, 606, 605, 604, 603, 602, 601, 600, 599, 598, 597, 596, 595, 594, 593, 592, 591, 590, 589, 588, 587, 586, 585, 584, 583, 582, 581, 580, 579, 578), (1240, 1224, 1072, 1104), (1236, 1220, 1064, 1096), (1232, 1216, 1056, 1088), (1276, 1251, 603, 604), (1228, 1208, 1040, 1080), (1224, 1204, 1032, 1072), (1220, 1200, 1024, 1064), (1216, 1196, 1016, 1056), (1212, 1192, 1008, 1048), (1208, 1188, 1000, 1040), (1204, 1184, 992, 1032), (1200, 1180, 984, 1024), (1196, 1176, 976, 1016), (1017, 977, 1005, 964), (1001, 961, 1020, 981), (1033, 993, 988, 948), (985, 945, 1036, 996), (1266, 1264, 607, 577), (1057, 1017, 964, 924), (921, 916, 1092, 1053), (1065, 1025, 957, 912), (1081, 1041, 940, 896), (1156, 1153, 933, 936), (1250, 1260, 580, 581), (1256, 1254, 595, 596), (1097, 1065, 912, 881), (932, 1113, 865, 1084), (1258, 1259, 587, 588), (889, 884, 1108, 1069), (1105, 1073, 909, 876), (1249, 1250, 581, 582), (126, 671, 608, 65), (671, 670, 609, 608), (124, 669, 671, 126), (669, 668, 670, 671), (122, 667, 669, 124), (667, 666, 668, 669), (120, 665, 667, 122), (665, 664, 666, 667), (118, 663, 665, 120), (663, 662, 664, 665), (116, 661, 663, 118), (661, 660, 662, 663), (114, 659, 661, 116), (659, 658, 660, 661), (112, 657, 659, 114), (657, 656, 658, 659), (110, 655, 657, 112), (655, 654, 656, 657), (108, 653, 655, 110), (653, 652, 654, 655), (106, 651, 653, 108), (651, 650, 652, 653), (104, 649, 651, 106), (649, 648, 650, 651), (102, 647, 649, 104), (647, 646, 648, 649), (100, 645, 647, 102), (645, 644, 646, 647), (98, 643, 645, 100), (643, 642, 644, 645), (96, 641, 643, 98), (641, 640, 642, 643), (94, 639, 641, 96), (639, 638, 640, 641), (92, 637, 639, 94), (637, 636, 638, 639), (90, 635, 637, 92), (635, 634, 636, 637), (88, 633, 635, 90), (633, 632, 634, 635), (86, 631, 633, 88), (631, 630, 632, 633), (84, 629, 631, 86), (629, 628, 630, 631), (82, 627, 629, 84), (627, 626, 628, 629), (80, 625, 627, 82), (625, 624, 626, 627), (78, 623, 625, 80), (623, 622, 624, 625), (76, 621, 623, 78), (621, 620, 622, 623), (74, 619, 621, 76), (619, 618, 620, 621), (72, 617, 619, 74), (617, 616, 618, 619), (70, 615, 617, 72), (615, 614, 616, 617), (68, 613, 615, 70), (613, 612, 614, 615), (66, 611, 613, 68), (611, 610, 612, 613), (65, 608, 611, 66), (608, 609, 610, 611), (773, 768, 688, 691), (19, 17, 772, 792), (688, 735, 734, 689), (937, 932, 1084, 1044), (765, 760, 684, 687), (59, 57, 764, 788), (684, 733, 732, 685), (1148, 1145, 917, 920), (757, 752, 680, 683), (45, 43, 756, 780), (680, 731, 730, 681), (905, 900, 1101, 1060), (749, 744, 676, 679), (31, 29, 748, 776), (676, 729, 728, 677), (884, 1089, 893, 1108), (861, 845, 727, 735), (1124, 1121, 869, 872), (735, 727, 726, 734), (673, 718, 1213, 1120), (857, 841, 725, 733), (13, 11, 844, 860), (733, 725, 724, 732), (1277, 1266, 577, 576), (853, 837, 723, 731), (53, 51, 840, 856), (731, 723, 722, 730), (1279, 1257, 589, 590), (849, 833, 721, 729), (39, 37, 836, 852), (729, 721, 720, 728), (1278, 1256, 596, 597), (741, 736, 672, 675), (5, 3, 740, 784), (672, 719, 718, 673), (873, 868, 1116, 1077), (845, 825, 717, 727), (25, 23, 832, 848), (727, 717, 716, 726), (1275, 1248, 583, 584), (841, 821, 715, 725), (11, 9, 824, 844), (725, 715, 714, 724), (1274, 1279, 590, 591), (837, 817, 713, 723), (51, 49, 820, 840), (723, 713, 712, 722), (1273, 1278, 597, 598), (833, 813, 711, 721), (37, 35, 816, 836), (721, 711, 710, 720), (1272, 1277, 576, 578), (829, 809, 709, 719), (23, 21, 812, 832), (719, 709, 708, 718), (1271, 1276, 604, 605), (825, 805, 707, 717), (63, 61, 808, 828), (717, 707, 706, 716), (1270, 1275, 584, 585), (821, 801, 705, 715), (9, 7, 804, 824), (715, 705, 704, 714), (1269, 1274, 591, 592), (817, 797, 703, 713), (49, 47, 800, 820), (713, 703, 702, 712), (1268, 1273, 598, 599), (813, 793, 701, 711), (35, 33, 796, 816), (711, 701, 700, 710), (1267, 1272, 578, 579), (809, 789, 699, 709), (21, 19, 792, 812), (709, 699, 698, 708), (1265, 1271, 605, 606), (805, 785, 697, 707), (61, 59, 788, 808), (707, 697, 696, 706), (1263, 1270, 585, 586), (801, 781, 695, 705), (7, 5, 784, 804), (705, 695, 694, 704), (1025, 985, 996, 957), (797, 777, 693, 703), (47, 45, 780, 800), (703, 693, 692, 702), (1261, 1268, 599, 600), (793, 773, 691, 701), (33, 31, 776, 796), (701, 691, 690, 700), (1041, 1001, 981, 940), (789, 765, 687, 699), (17, 15, 769, 772), (699, 687, 686, 698), (1259, 1263, 586, 587), (785, 741, 675, 697), (29, 27, 745, 748), (697, 675, 674, 696), (916, 1105, 876, 1092), (781, 757, 683, 695), (57, 55, 761, 764), (695, 683, 682, 694), (1073, 1033, 948, 909), (777, 749, 679, 693), (43, 41, 753, 756), (693, 679, 678, 692), (1089, 1057, 924, 893), (15, 13, 860, 769), (768, 861, 735, 688), (691, 688, 689, 690), (1153, 1244, 1112, 933), (55, 53, 856, 761), (760, 857, 733, 684), (687, 684, 685, 686), (969, 921, 1053, 1012), (41, 39, 852, 753), (752, 853, 731, 680), (683, 680, 681, 682), (1137, 1236, 1096, 901), (27, 25, 848, 745), (744, 849, 729, 676), (679, 676, 677, 678), (945, 889, 1069, 1036), (1, 63, 828, 737), (736, 829, 719, 672), (675, 672, 673, 674), (1121, 1212, 1048, 869), (861, 768, 770, 863), (863, 770, 771, 862), (862, 771, 769, 860), (857, 760, 762, 859), (859, 762, 763, 858), (858, 763, 761, 856), (853, 752, 754, 855), (855, 754, 755, 854), (854, 755, 753, 852), (849, 744, 746, 851), (851, 746, 747, 850), (850, 747, 745, 848), (845, 861, 863, 847), (847, 863, 862, 846), (846, 862, 860, 844), (841, 857, 859, 843), (843, 859, 858, 842), (842, 858, 856, 840), (837, 853, 855, 839), (839, 855, 854, 838), (838, 854, 852, 836), (833, 849, 851, 835), (835, 851, 850, 834), (834, 850, 848, 832), (829, 736, 738, 831), (831, 738, 739, 830), (830, 739, 737, 828), (825, 845, 847, 827), (827, 847, 846, 826), (826, 846, 844, 824), (821, 841, 843, 823), (823, 843, 842, 822), (822, 842, 840, 820), (817, 837, 839, 819), (819, 839, 838, 818), (818, 838, 836, 816), (813, 833, 835, 815), (815, 835, 834, 814), (814, 834, 832, 812), (809, 829, 831, 811), (811, 831, 830, 810), (810, 830, 828, 808), (805, 825, 827, 807), (807, 827, 826, 806), (806, 826, 824, 804), (801, 821, 823, 803), (803, 823, 822, 802), (802, 822, 820, 800), (797, 817, 819, 799), (799, 819, 818, 798), (798, 818, 816, 796), (793, 813, 815, 795), (795, 815, 814, 794), (794, 814, 812, 792), (789, 809, 811, 791), (791, 811, 810, 790), (790, 810, 808, 788), (785, 805, 807, 787), (787, 807, 806, 786), (786, 806, 804, 784), (781, 801, 803, 783), (783, 803, 802, 782), (782, 802, 800, 780), (777, 797, 799, 779), (779, 799, 798, 778), (778, 798, 796, 776), (773, 793, 795, 775), (775, 795, 794, 774), (774, 794, 792, 772), (765, 789, 791, 767), (767, 791, 790, 766), (766, 790, 788, 764), (741, 785, 787, 743), (743, 787, 786, 742), (742, 786, 784, 740), (757, 781, 783, 759), (759, 783, 782, 758), (758, 782, 780, 756), (749, 777, 779, 751), (751, 779, 778, 750), (750, 778, 776, 748), (768, 773, 775, 770), (770, 775, 774, 771), (771, 774, 772, 769), (760, 765, 767, 762), (762, 767, 766, 763), (763, 766, 764, 761), (752, 757, 759, 754), (754, 759, 758, 755), (755, 758, 756, 753), (744, 749, 751, 746), (746, 751, 750, 747), (747, 750, 748, 745), (736, 741, 743, 738), (738, 743, 742, 739), (739, 742, 740, 737), (3, 1, 737, 740), (1251, 1252, 602, 603), (1254, 1255, 594, 595), (1132, 1129, 885, 888), (1248, 1249, 582, 583), (1252, 1253, 601, 602), (900, 1097, 881, 1101), (1257, 1258, 588, 589), (961, 873, 1077, 1020), (1140, 1137, 901, 904), (1253, 1261, 600, 601), (1255, 1262, 593, 594), (1049, 1009, 972, 929), (1264, 1265, 606, 607), (1260, 1267, 579, 580), (993, 953, 1029, 988), (1262, 1269, 592, 593), (1009, 969, 1012, 972), (1192, 1172, 968, 1008), (1188, 1168, 960, 1000), (1184, 1164, 952, 992), (1180, 1160, 944, 984), (1176, 1156, 936, 976), (1172, 1148, 920, 968), (1168, 1124, 872, 960), (1164, 1140, 904, 952), (1160, 1132, 888, 944), (977, 937, 1044, 1005), (1145, 1240, 1104, 917), (953, 905, 1060, 1029), (1129, 1232, 1088, 885), (868, 1049, 929, 1116), (696, 674, 1125, 1169), (692, 678, 1133, 1161), (694, 682, 1141, 1165), (698, 686, 1149, 1173), (700, 690, 1157, 1177), (681, 730, 1237, 1136), (685, 732, 1241, 1144), (677, 728, 1233, 1128), (689, 734, 1245, 1152), (702, 692, 1161, 1181), (704, 694, 1165, 1185), (706, 696, 1169, 1189), (708, 698, 1173, 1193), (710, 700, 1177, 1197), (712, 702, 1181, 1201), (714, 704, 1185, 1205), (716, 706, 1189, 1209), (718, 708, 1193, 1213), (720, 710, 1197, 1217), (722, 712, 1201, 1221), (724, 714, 1205, 1225), (726, 716, 1209, 1229), (728, 720, 1217, 1233), (674, 673, 1120, 1125), (730, 722, 1221, 1237), (732, 724, 1225, 1241), (734, 726, 1229, 1245), (678, 677, 1128, 1133), (682, 681, 1136, 1141), (686, 685, 1144, 1149), (690, 689, 1152, 1157), (1117, 1076, 1078, 1119), (1119, 1078, 1079, 1118), (1118, 1079, 1077, 1116), (1093, 1052, 1054, 1095), (1095, 1054, 1055, 1094), (1094, 1055, 1053, 1092), (1061, 1028, 1030, 1063), (1063, 1030, 1031, 1062), (1062, 1031, 1029, 1060), (1045, 1004, 1006, 1047), (1047, 1006, 1007, 1046), (1046, 1007, 1005, 1044), (1021, 980, 982, 1023), (1023, 982, 983, 1022), (1022, 983, 981, 1020), (997, 956, 958, 999), (999, 958, 959, 998), (998, 959, 957, 996), (973, 928, 930, 975), (975, 930, 931, 974), (974, 931, 929, 972), (949, 908, 910, 951), (951, 910, 911, 950), (950, 911, 909, 948), (925, 892, 894, 927), (927, 894, 895, 926), (926, 895, 893, 924), (897, 864, 866, 899), (899, 866, 867, 898), (898, 867, 865, 896), (877, 1093, 1095, 879), (879, 1095, 1094, 878), (878, 1094, 1092, 876), (1109, 1068, 1070, 1111), (1111, 1070, 1071, 1110), (1110, 1071, 1069, 1108), (1085, 1045, 1047, 1087), (1087, 1047, 1046, 1086), (1086, 1046, 1044, 1084), (1076, 1021, 1023, 1078), (1078, 1023, 1022, 1079), (1079, 1022, 1020, 1077), (1037, 997, 999, 1039), (1039, 999, 998, 1038), (1038, 998, 996, 1036), (1013, 973, 975, 1015), (1015, 975, 974, 1014), (1014, 974, 972, 1012), (989, 949, 951, 991), (991, 951, 950, 990), (990, 950, 948, 988), (965, 925, 927, 967), (967, 927, 926, 966), (966, 926, 924, 964), (941, 897, 899, 943), (943, 899, 898, 942), (942, 898, 896, 940), (913, 880, 882, 915), (915, 882, 883, 914), (914, 883, 881, 912), (892, 1109, 1111, 894), (894, 1111, 1110, 895), (895, 1110, 1108, 893), (864, 1085, 1087, 866), (866, 1087, 1086, 867), (867, 1086, 1084, 865), (1113, 932, 934, 1115), (1115, 934, 935, 1114), (1114, 935, 933, 1112), (1105, 916, 918, 1107), (1107, 918, 919, 1106), (1106, 919, 917, 1104), (1097, 900, 902, 1099), (1099, 902, 903, 1098), (1098, 903, 901, 1096), (1089, 884, 886, 1091), (1091, 886, 887, 1090), (1090, 887, 885, 1088), (1081, 1113, 1115, 1083), (1083, 1115, 1114, 1082), (1082, 1114, 1112, 1080), (1073, 1105, 1107, 1075), (1075, 1107, 1106, 1074), (1074, 1106, 1104, 1072), (1065, 1097, 1099, 1067), (1067, 1099, 1098, 1066), (1066, 1098, 1096, 1064), (1057, 1089, 1091, 1059), (1059, 1091, 1090, 1058), (1058, 1090, 1088, 1056), (1049, 868, 870, 1051), (1051, 870, 871, 1050), (1050, 871, 869, 1048), (1041, 1081, 1083, 1043), (1043, 1083, 1082, 1042), (1042, 1082, 1080, 1040), (1033, 1073, 1075, 1035), (1035, 1075, 1074, 1034), (1034, 1074, 1072, 1032), (1025, 1065, 1067, 1027), (1027, 1067, 1066, 1026), (1026, 1066, 1064, 1024), (1017, 1057, 1059, 1019), (1019, 1059, 1058, 1018), (1018, 1058, 1056, 1016), (880, 1100, 1102, 882), (882, 1102, 1103, 883), (883, 1103, 1101, 881), (1009, 1049, 1051, 1011), (1011, 1051, 1050, 1010), (1010, 1050, 1048, 1008), (908, 877, 879, 910), (910, 879, 878, 911), (911, 878, 876, 909), (1001, 1041, 1043, 1003), (1003, 1043, 1042, 1002), (1002, 1042, 1040, 1000), (928, 1117, 1119, 930), (930, 1119, 1118, 931), (931, 1118, 1116, 929), (993, 1033, 1035, 995), (995, 1035, 1034, 994), (994, 1034, 1032, 992), (956, 913, 915, 958), (958, 915, 914, 959), (959, 914, 912, 957), (985, 1025, 1027, 987), (987, 1027, 1026, 986), (986, 1026, 1024, 984), (980, 941, 943, 982), (982, 943, 942, 983), (983, 942, 940, 981), (977, 1017, 1019, 979), (979, 1019, 1018, 978), (978, 1018, 1016, 976), (1004, 965, 967, 1006), (1006, 967, 966, 1007), (1007, 966, 964, 1005), (969, 1009, 1011, 971), (971, 1011, 1010, 970), (970, 1010, 1008, 968), (1028, 989, 991, 1030), (1030, 991, 990, 1031), (1031, 990, 988, 1029), (961, 1001, 1003, 963), (963, 1003, 1002, 962), (962, 1002, 1000, 960), (1052, 1013, 1015, 1054), (1054, 1015, 1014, 1055), (1055, 1014, 1012, 1053), (953, 993, 995, 955), (955, 995, 994, 954), (954, 994, 992, 952), (1068, 1037, 1039, 1070), (1070, 1039, 1038, 1071), (1071, 1038, 1036, 1069), (945, 985, 987, 947), (947, 987, 986, 946), (946, 986, 984, 944), (1100, 1061, 1063, 1102), (1102, 1063, 1062, 1103), (1103, 1062, 1060, 1101), (937, 977, 979, 939), (939, 979, 978, 938), (938, 978, 976, 936), (921, 969, 971, 923), (923, 971, 970, 922), (922, 970, 968, 920), (873, 961, 963, 875), (875, 963, 962, 874), (874, 962, 960, 872), (905, 953, 955, 907), (907, 955, 954, 906), (906, 954, 952, 904), (889, 945, 947, 891), (891, 947, 946, 890), (890, 946, 944, 888), (932, 937, 939, 934), (934, 939, 938, 935), (935, 938, 936, 933), (916, 921, 923, 918), (918, 923, 922, 919), (919, 922, 920, 917), (900, 905, 907, 902), (902, 907, 906, 903), (903, 906, 904, 901), (884, 889, 891, 886), (886, 891, 890, 887), (887, 890, 888, 885), (868, 873, 875, 870), (870, 875, 874, 871), (871, 874, 872, 869), (1121, 1124, 1126, 1123), (1123, 1126, 1127, 1122), (1122, 1127, 1125, 1120), (1129, 1132, 1134, 1131), (1131, 1134, 1135, 1130), (1130, 1135, 1133, 1128), (1137, 1140, 1142, 1139), (1139, 1142, 1143, 1138), (1138, 1143, 1141, 1136), (1145, 1148, 1150, 1147), (1147, 1150, 1151, 1146), (1146, 1151, 1149, 1144), (1153, 1156, 1158, 1155), (1155, 1158, 1159, 1154), (1154, 1159, 1157, 1152), (1132, 1160, 1162, 1134), (1134, 1162, 1163, 1135), (1135, 1163, 1161, 1133), (1140, 1164, 1166, 1142), (1142, 1166, 1167, 1143), (1143, 1167, 1165, 1141), (1124, 1168, 1170, 1126), (1126, 1170, 1171, 1127), (1127, 1171, 1169, 1125), (1148, 1172, 1174, 1150), (1150, 1174, 1175, 1151), (1151, 1175, 1173, 1149), (1156, 1176, 1178, 1158), (1158, 1178, 1179, 1159), (1159, 1179, 1177, 1157), (1160, 1180, 1182, 1162), (1162, 1182, 1183, 1163), (1163, 1183, 1181, 1161), (1164, 1184, 1186, 1166), (1166, 1186, 1187, 1167), (1167, 1187, 1185, 1165), (1168, 1188, 1190, 1170), (1170, 1190, 1191, 1171), (1171, 1191, 1189, 1169), (1172, 1192, 1194, 1174), (1174, 1194, 1195, 1175), (1175, 1195, 1193, 1173), (1176, 1196, 1198, 1178), (1178, 1198, 1199, 1179), (1179, 1199, 1197, 1177), (1180, 1200, 1202, 1182), (1182, 1202, 1203, 1183), (1183, 1203, 1201, 1181), (1184, 1204, 1206, 1186), (1186, 1206, 1207, 1187), (1187, 1207, 1205, 1185), (1188, 1208, 1210, 1190), (1190, 1210, 1211, 1191), (1191, 1211, 1209, 1189), (1192, 1212, 1214, 1194), (1194, 1214, 1215, 1195), (1195, 1215, 1213, 1193), (1196, 1216, 1218, 1198), (1198, 1218, 1219, 1199), (1199, 1219, 1217, 1197), (1200, 1220, 1222, 1202), (1202, 1222, 1223, 1203), (1203, 1223, 1221, 1201), (1204, 1224, 1226, 1206), (1206, 1226, 1227, 1207), (1207, 1227, 1225, 1205), (1208, 1228, 1230, 1210), (1210, 1230, 1231, 1211), (1211, 1231, 1229, 1209), (1212, 1121, 1123, 1214), (1214, 1123, 1122, 1215), (1215, 1122, 1120, 1213), (1216, 1232, 1234, 1218), (1218, 1234, 1235, 1219), (1219, 1235, 1233, 1217), (1220, 1236, 1238, 1222), (1222, 1238, 1239, 1223), (1223, 1239, 1237, 1221), (1224, 1240, 1242, 1226), (1226, 1242, 1243, 1227), (1227, 1243, 1241, 1225), (1228, 1244, 1246, 1230), (1230, 1246, 1247, 1231), (1231, 1247, 1245, 1229), (1232, 1129, 1131, 1234), (1234, 1131, 1130, 1235), (1235, 1130, 1128, 1233), (1236, 1137, 1139, 1238), (1238, 1139, 1138, 1239), (1239, 1138, 1136, 1237), (1240, 1145, 1147, 1242), (1242, 1147, 1146, 1243), (1243, 1146, 1144, 1241), (1244, 1153, 1155, 1246), (1246, 1155, 1154, 1247), (1247, 1154, 1152, 1245), (1113, 1081, 896, 865), (956, 997, 1269, 1262), (941, 980, 1267, 1260), (928, 973, 1265, 1264), (913, 956, 1262, 1255), (908, 949, 1261, 1253), (1109, 892, 1258, 1257), (877, 908, 1253, 1252), (1085, 864, 1249, 1248), (880, 913, 1255, 1254), (1093, 877, 1252, 1251), (925, 965, 1263, 1259), (949, 989, 1268, 1261), (965, 1004, 1270, 1263), (973, 1013, 1271, 1265), (980, 1021, 1272, 1267), (989, 1028, 1273, 1268), (997, 1037, 1274, 1269), (1004, 1045, 1275, 1270), (1013, 1052, 1276, 1271), (1021, 1076, 1277, 1272), (1028, 1061, 1278, 1273), (1037, 1068, 1279, 1274), (1045, 1085, 1248, 1275), (1061, 1100, 1256, 1278), (1068, 1109, 1257, 1279), (1076, 1117, 1266, 1277), (864, 897, 1250, 1249), (892, 925, 1259, 1258), (1100, 880, 1254, 1256), (897, 941, 1260, 1250), (1117, 928, 1264, 1266), (1052, 1093, 1251, 1276), (1757, 1288, 1298, 1299), (1282, 1281, 1291, 1292), (1758, 1757, 1299, 1300), (1283, 1282, 1292, 1293), (1759, 1758, 1300, 1301), (1284, 1283, 1293, 1294), (1289, 1759, 1301, 1302), (1285, 1284, 1294, 1295), (1760, 1289, 1302, 1303), (1286, 1285, 1295, 1296), (1761, 1760, 1303, 1304), (1287, 1286, 1296, 1297), (1280, 1576, 1290), (1485, 1761, 1304), (1288, 1287, 1297, 1298), (1281, 1280, 1290, 1291), (1290, 1576, 1305), (1485, 1304, 1319), (1298, 1297, 1312, 1313), (1291, 1290, 1305, 1306), (1299, 1298, 1313, 1314), (1292, 1291, 1306, 1307), (1300, 1299, 1314, 1315), (1293, 1292, 1307, 1308), (1301, 1300, 1315, 1316), (1294, 1293, 1308, 1309), (1302, 1301, 1316, 1317), (1295, 1294, 1309, 1310), (1303, 1302, 1317, 1318), (1296, 1295, 1310, 1311), (1304, 1303, 1318, 1319), (1297, 1296, 1311, 1312), (1309, 1308, 1323, 1324), (1317, 1316, 1331, 1332), (1310, 1309, 1324, 1325), (1318, 1317, 1332, 1333), (1311, 1310, 1325, 1326), (1319, 1318, 1333, 1334), (1312, 1311, 1326, 1327), (1305, 1576, 1320), (1485, 1319, 1334), (1313, 1312, 1327, 1328), (1306, 1305, 1320, 1321), (1314, 1313, 1328, 1329), (1307, 1306, 1321, 1322), (1315, 1314, 1329, 1330), (1308, 1307, 1322, 1323), (1316, 1315, 1330, 1331), (1328, 1327, 1342, 1343), (1321, 1320, 1335, 1336), (1329, 1328, 1343, 1344), (1322, 1321, 1336, 1337), (1330, 1329, 1344, 1345), (1323, 1322, 1337, 1338), (1331, 1330, 1345, 1346), (1324, 1323, 1338, 1339), (1332, 1331, 1346, 1347), (1325, 1324, 1339, 1340), (1333, 1332, 1347, 1348), (1326, 1325, 1340, 1341), (1334, 1333, 1348, 1349), (1327, 1326, 1341, 1342), (1320, 1576, 1335), (1485, 1334, 1349), (1347, 1346, 1361, 1362), (1340, 1339, 1354, 1355), (1348, 1347, 1362, 1363), (1341, 1340, 1355, 1356), (1349, 1348, 1363, 1364), (1342, 1341, 1356, 1357), (1335, 1576, 1350), (1485, 1349, 1364), (1343, 1342, 1357, 1358), (1336, 1335, 1350, 1351), (1344, 1343, 1358, 1359), (1337, 1336, 1351, 1352), (1345, 1344, 1359, 1360), (1338, 1337, 1352, 1353), (1346, 1345, 1360, 1361), (1339, 1338, 1353, 1354), (1359, 1358, 1373, 1374), (1352, 1351, 1366, 1367), (1360, 1359, 1374, 1375), (1353, 1352, 1367, 1368), (1361, 1360, 1375, 1376), (1354, 1353, 1368, 1369), (1362, 1361, 1376, 1377), (1355, 1354, 1369, 1370), (1363, 1362, 1377, 1378), (1356, 1355, 1370, 1371), (1364, 1363, 1378, 1379), (1357, 1356, 1371, 1372), (1350, 1576, 1365), (1485, 1364, 1379), (1358, 1357, 1372, 1373), (1351, 1350, 1365, 1366), (1378, 1377, 1392, 1393), (1371, 1370, 1385, 1386), (1379, 1378, 1393, 1394), (1372, 1371, 1386, 1387), (1365, 1576, 1380), (1485, 1379, 1394), (1373, 1372, 1387, 1388), (1366, 1365, 1380, 1381), (1374, 1373, 1388, 1389), (1367, 1366, 1381, 1382), (1375, 1374, 1389, 1390), (1368, 1367, 1382, 1383), (1376, 1375, 1390, 1391), (1369, 1368, 1383, 1384), (1377, 1376, 1391, 1392), (1370, 1369, 1384, 1385), (1382, 1381, 1396, 1397), (1390, 1389, 1404, 1405), (1383, 1382, 1397, 1398), (1391, 1390, 1405, 1406), (1384, 1383, 1398, 1399), (1392, 1391, 1406, 1407), (1385, 1384, 1399, 1400), (1393, 1392, 1407, 1408), (1386, 1385, 1400, 1401), (1394, 1393, 1408, 1409), (1387, 1386, 1401, 1402), (1380, 1576, 1395), (1485, 1394, 1409), (1388, 1387, 1402, 1403), (1381, 1380, 1395, 1396), (1389, 1388, 1403, 1404), (1401, 1400, 1415, 1416), (1409, 1408, 1423, 1424), (1402, 1401, 1416, 1417), (1395, 1576, 1410), (1485, 1409, 1424), (1403, 1402, 1417, 1418), (1396, 1395, 1410, 1411), (1404, 1403, 1418, 1419), (1397, 1396, 1411, 1412), (1405, 1404, 1419, 1420), (1398, 1397, 1412, 1413), (1406, 1405, 1420, 1421), (1399, 1398, 1413, 1414), (1407, 1406, 1421, 1422), (1400, 1399, 1414, 1415), (1408, 1407, 1422, 1423), (1420, 1419, 1434, 1435), (1413, 1412, 1427, 1428), (1421, 1420, 1435, 1436), (1414, 1413, 1428, 1429), (1422, 1421, 1436, 1437), (1415, 1414, 1429, 1430), (1423, 1422, 1437, 1438), (1416, 1415, 1430, 1431), (1424, 1423, 1438, 1439), (1417, 1416, 1431, 1432), (1410, 1576, 1425), (1485, 1424, 1439), (1418, 1417, 1432, 1433), (1411, 1410, 1425, 1426), (1419, 1418, 1433, 1434), (1412, 1411, 1426, 1427), (1439, 1438, 1453, 1454), (1432, 1431, 1446, 1447), (1425, 1576, 1440), (1485, 1439, 1454), (1433, 1432, 1447, 1448), (1426, 1425, 1440, 1441), (1434, 1433, 1448, 1449), (1427, 1426, 1441, 1442), (1435, 1434, 1449, 1450), (1428, 1427, 1442, 1443), (1436, 1435, 1450, 1451), (1429, 1428, 1443, 1444), (1437, 1436, 1451, 1452), (1430, 1429, 1444, 1445), (1438, 1437, 1452, 1453), (1431, 1430, 1445, 1446), (1443, 1442, 1457, 1458), (1451, 1450, 1465, 1466), (1444, 1443, 1458, 1459), (1452, 1451, 1466, 1467), (1445, 1444, 1459, 1460), (1453, 1452, 1467, 1468), (1446, 1445, 1460, 1461), (1454, 1453, 1468, 1469), (1447, 1446, 1461, 1462), (1440, 1576, 1455), (1485, 1454, 1469), (1448, 1447, 1462, 1463), (1441, 1440, 1455, 1456), (1449, 1448, 1463, 1464), (1442, 1441, 1456, 1457), (1450, 1449, 1464, 1465), (1462, 1461, 1476, 1477), (1455, 1576, 1470), (1485, 1469, 1484), (1463, 1462, 1477, 1478), (1456, 1455, 1470, 1471), (1464, 1463, 1478, 1479), (1457, 1456, 1471, 1472), (1465, 1464, 1479, 1480), (1458, 1457, 1472, 1473), (1466, 1465, 1480, 1481), (1459, 1458, 1473, 1474), (1467, 1466, 1481, 1482), (1460, 1459, 1474, 1475), (1468, 1467, 1482, 1483), (1461, 1460, 1475, 1476), (1469, 1468, 1483, 1484), (1481, 1480, 1496, 1497), (1474, 1473, 1489, 1490), (1482, 1481, 1497, 1498), (1475, 1474, 1490, 1491), (1483, 1482, 1498, 1499), (1476, 1475, 1491, 1492), (1484, 1483, 1499, 1500), (1477, 1476, 1492, 1493), (1470, 1576, 1486), (1485, 1484, 1500), (1478, 1477, 1493, 1494), (1471, 1470, 1486, 1487), (1479, 1478, 1494, 1495), (1472, 1471, 1487, 1488), (1480, 1479, 1495, 1496), (1473, 1472, 1488, 1489), (1485, 1500, 1515), (1494, 1493, 1508, 1509), (1487, 1486, 1501, 1502), (1495, 1494, 1509, 1510), (1488, 1487, 1502, 1503), (1496, 1495, 1510, 1511), (1489, 1488, 1503, 1504), (1497, 1496, 1511, 1512), (1490, 1489, 1504, 1505), (1498, 1497, 1512, 1513), (1491, 1490, 1505, 1506), (1499, 1498, 1513, 1514), (1492, 1491, 1506, 1507), (1500, 1499, 1514, 1515), (1493, 1492, 1507, 1508), (1486, 1576, 1501), (1513, 1512, 1527, 1528), (1506, 1505, 1520, 1521), (1514, 1513, 1528, 1529), (1507, 1506, 1521, 1522), (1515, 1514, 1529, 1530), (1508, 1507, 1522, 1523), (1501, 1576, 1516), (1485, 1515, 1530), (1509, 1508, 1523, 1524), (1502, 1501, 1516, 1517), (1510, 1509, 1524, 1525), (1503, 1502, 1517, 1518), (1511, 1510, 1525, 1526), (1504, 1503, 1518, 1519), (1512, 1511, 1526, 1527), (1505, 1504, 1519, 1520), (1517, 1516, 1531, 1532), (1525, 1524, 1539, 1540), (1518, 1517, 1532, 1533), (1526, 1525, 1540, 1541), (1519, 1518, 1533, 1534), (1527, 1526, 1541, 1542), (1520, 1519, 1534, 1535), (1528, 1527, 1542, 1543), (1521, 1520, 1535, 1536), (1529, 1528, 1543, 1544), (1522, 1521, 1536, 1537), (1530, 1529, 1544, 1545), (1523, 1522, 1537, 1538), (1516, 1576, 1531), (1485, 1530, 1545), (1524, 1523, 1538, 1539), (1536, 1535, 1550, 1551), (1544, 1543, 1558, 1559), (1537, 1536, 1551, 1552), (1545, 1544, 1559, 1560), (1538, 1537, 1552, 1553), (1531, 1576, 1546), (1485, 1545, 1560), (1539, 1538, 1553, 1554), (1532, 1531, 1546, 1547), (1540, 1539, 1554, 1555), (1533, 1532, 1547, 1548), (1541, 1540, 1555, 1556), (1534, 1533, 1548, 1549), (1542, 1541, 1556, 1557), (1535, 1534, 1549, 1550), (1543, 1542, 1557, 1558), (1555, 1554, 1569, 1570), (1548, 1547, 1562, 1563), (1556, 1555, 1570, 1571), (1549, 1548, 1563, 1564), (1557, 1556, 1571, 1572), (1550, 1549, 1564, 1565), (1558, 1557, 1572, 1573), (1551, 1550, 1565, 1566), (1559, 1558, 1573, 1574), (1552, 1551, 1566, 1567), (1560, 1559, 1574, 1575), (1553, 1552, 1567, 1568), (1546, 1576, 1561), (1485, 1560, 1575), (1554, 1553, 1568, 1569), (1547, 1546, 1561, 1562), (1574, 1573, 1589, 1590), (1567, 1566, 1582, 1583), (1575, 1574, 1590, 1591), (1568, 1567, 1583, 1584), (1561, 1576, 1577), (1485, 1575, 1591), (1569, 1568, 1584, 1585), (1562, 1561, 1577, 1578), (1570, 1569, 1585, 1586), (1563, 1562, 1578, 1579), (1571, 1570, 1586, 1587), (1564, 1563, 1579, 1580), (1572, 1571, 1587, 1588), (1565, 1564, 1580, 1581), (1573, 1572, 1588, 1589), (1566, 1565, 1581, 1582), (1579, 1578, 1593, 1594), (1587, 1586, 1601, 1602), (1580, 1579, 1594, 1595), (1588, 1587, 1602, 1603), (1581, 1580, 1595, 1596), (1589, 1588, 1603, 1604), (1582, 1581, 1596, 1597), (1590, 1589, 1604, 1605), (1583, 1582, 1597, 1598), (1591, 1590, 1605, 1606), (1584, 1583, 1598, 1599), (1577, 1576, 1592), (1485, 1591, 1606), (1585, 1584, 1599, 1600), (1578, 1577, 1592, 1593), (1586, 1585, 1600, 1601), (1598, 1597, 1612, 1613), (1606, 1605, 1620, 1621), (1599, 1598, 1613, 1614), (1592, 1576, 1607), (1485, 1606, 1621), (1600, 1599, 1614, 1615), (1593, 1592, 1607, 1608), (1601, 1600, 1615, 1616), (1594, 1593, 1608, 1609), (1602, 1601, 1616, 1617), (1595, 1594, 1609, 1610), (1603, 1602, 1617, 1618), (1596, 1595, 1610, 1611), (1604, 1603, 1618, 1619), (1597, 1596, 1611, 1612), (1605, 1604, 1619, 1620), (1617, 1616, 1631, 1632), (1610, 1609, 1624, 1625), (1618, 1617, 1632, 1633), (1611, 1610, 1625, 1626), (1619, 1618, 1633, 1634), (1612, 1611, 1626, 1627), (1620, 1619, 1634, 1635), (1613, 1612, 1627, 1628), (1621, 1620, 1635, 1636), (1614, 1613, 1628, 1629), (1607, 1576, 1622), (1485, 1621, 1636), (1615, 1614, 1629, 1630), (1608, 1607, 1622, 1623), (1616, 1615, 1630, 1631), (1609, 1608, 1623, 1624), (1636, 1635, 1650, 1651), (1629, 1628, 1643, 1644), (1622, 1576, 1637), (1485, 1636, 1651), (1630, 1629, 1644, 1645), (1623, 1622, 1637, 1638), (1631, 1630, 1645, 1646), (1624, 1623, 1638, 1639), (1632, 1631, 1646, 1647), (1625, 1624, 1639, 1640), (1633, 1632, 1647, 1648), (1626, 1625, 1640, 1641), (1634, 1633, 1648, 1649), (1627, 1626, 1641, 1642), (1635, 1634, 1649, 1650), (1628, 1627, 1642, 1643), (1648, 1647, 1662, 1663), (1641, 1640, 1655, 1656), (1649, 1648, 1663, 1664), (1642, 1641, 1656, 1657), (1650, 1649, 1664, 1665), (1643, 1642, 1657, 1658), (1651, 1650, 1665, 1666), (1644, 1643, 1658, 1659), (1637, 1576, 1652), (1485, 1651, 1666), (1645, 1644, 1659, 1660), (1638, 1637, 1652, 1653), (1646, 1645, 1660, 1661), (1639, 1638, 1653, 1654), (1647, 1646, 1661, 1662), (1640, 1639, 1654, 1655), (1652, 1576, 1667), (1485, 1666, 1681), (1660, 1659, 1674, 1675), (1653, 1652, 1667, 1668), (1661, 1660, 1675, 1676), (1654, 1653, 1668, 1669), (1662, 1661, 1676, 1677), (1655, 1654, 1669, 1670), (1663, 1662, 1677, 1678), (1656, 1655, 1670, 1671), (1664, 1663, 1678, 1679), (1657, 1656, 1671, 1672), (1665, 1664, 1679, 1680), (1658, 1657, 1672, 1673), (1666, 1665, 1680, 1681), (1659, 1658, 1673, 1674), (1671, 1670, 1685, 1686), (1679, 1678, 1693, 1694), (1672, 1671, 1686, 1687), (1680, 1679, 1694, 1695), (1673, 1672, 1687, 1688), (1681, 1680, 1695, 1696), (1674, 1673, 1688, 1689), (1667, 1576, 1682), (1485, 1681, 1696), (1675, 1674, 1689, 1690), (1668, 1667, 1682, 1683), (1676, 1675, 1690, 1691), (1669, 1668, 1683, 1684), (1677, 1676, 1691, 1692), (1670, 1669, 1684, 1685), (1678, 1677, 1692, 1693), (1690, 1689, 1704, 1705), (1683, 1682, 1697, 1698), (1691, 1690, 1705, 1706), (1684, 1683, 1698, 1699), (1692, 1691, 1706, 1707), (1685, 1684, 1699, 1700), (1693, 1692, 1707, 1708), (1686, 1685, 1700, 1701), (1694, 1693, 1708, 1709), (1687, 1686, 1701, 1702), (1695, 1694, 1709, 1710), (1688, 1687, 1702, 1703), (1696, 1695, 1710, 1711), (1689, 1688, 1703, 1704), (1682, 1576, 1697), (1485, 1696, 1711), (1709, 1708, 1723, 1724), (1702, 1701, 1716, 1717), (1710, 1709, 1724, 1725), (1703, 1702, 1717, 1718), (1711, 1710, 1725, 1726), (1704, 1703, 1718, 1719), (1697, 1576, 1712), (1485, 1711, 1726), (1705, 1704, 1719, 1720), (1698, 1697, 1712, 1713), (1706, 1705, 1720, 1721), (1699, 1698, 1713, 1714), (1707, 1706, 1721, 1722), (1700, 1699, 1714, 1715), (1708, 1707, 1722, 1723), (1701, 1700, 1715, 1716), (1713, 1712, 1727, 1728), (1721, 1720, 1735, 1736), (1714, 1713, 1728, 1729), (1722, 1721, 1736, 1737), (1715, 1714, 1729, 1730), (1723, 1722, 1737, 1738), (1716, 1715, 1730, 1731), (1724, 1723, 1738, 1739), (1717, 1716, 1731, 1732), (1725, 1724, 1739, 1740), (1718, 1717, 1732, 1733), (1726, 1725, 1740, 1741), (1719, 1718, 1733, 1734), (1712, 1576, 1727), (1485, 1726, 1741), (1720, 1719, 1734, 1735), (1732, 1731, 1746, 1747), (1740, 1739, 1754, 1755), (1733, 1732, 1747, 1748), (1741, 1740, 1755, 1756), (1734, 1733, 1748, 1749), (1727, 1576, 1742), (1485, 1741, 1756), (1735, 1734, 1749, 1750), (1728, 1727, 1742, 1743), (1736, 1735, 1750, 1751), (1729, 1728, 1743, 1744), (1737, 1736, 1751, 1752), (1730, 1729, 1744, 1745), (1738, 1737, 1752, 1753), (1731, 1730, 1745, 1746), (1739, 1738, 1753, 1754), (1751, 1750, 1288, 1757), (1744, 1743, 1281, 1282), (1752, 1751, 1757, 1758), (1745, 1744, 1282, 1283), (1753, 1752, 1758, 1759), (1746, 1745, 1283, 1284), (1754, 1753, 1759, 1289), (1747, 1746, 1284, 1285), (1755, 1754, 1289, 1760), (1748, 1747, 1285, 1286), (1756, 1755, 1760, 1761), (1749, 1748, 1286, 1287), (1742, 1576, 1280), (1485, 1756, 1761), (1750, 1749, 1287, 1288), (1743, 1742, 1280, 1281)])
me_cylinder_002.polygons.foreach_set('use_smooth', [True] * 1762)
me_cylinder_002.use_remesh_preserve_volume = False
me_cylinder_002.use_remesh_preserve_attributes = False
me_cylinder_002.use_mirror_vertex_groups = False
me_cylinder_002.update()

# ---- objects
ob_peon = bpy.data.objects.new('Peon', me_cylinder_002)
ob_lamp = bpy.data.objects.new('Lamp', light_lamp)
ob_camera = bpy.data.objects.new('Camera', cam_camera)

# ---- transforms, parenting, visibility, modifiers, constraints
ob_peon.location = (-0.02434, 0.0, 1.0)
ob_peon.lineart.crease_threshold = 0.0
ob_lamp.location = (4.076, 1.005, 5.904)
ob_lamp.rotation_euler = (0.6503, 0.05522, 1.866)
ob_lamp.lock_rotations_4d = False
ob_lamp.empty_display_type = 'ARROWS'
ob_lamp.color = (0.0, 0.0, 0.0, 0.0)
ob_lamp.lineart.crease_threshold = 0.0
ob_camera.location = (7.481, -6.508, 5.344)
ob_camera.rotation_euler = (1.109, 0.0, 0.8149)
ob_camera.lock_rotations_4d = False
ob_camera.empty_display_type = 'ARROWS'
ob_camera.color = (0.0, 0.0, 0.0, 0.0)
ob_camera.display_type = 'WIRE'
ob_camera.lineart.crease_threshold = 0.0

# ---- collection membership
col_collection_1.objects.link(ob_peon)
col_collection_1.objects.link(ob_lamp)
col_collection_1.objects.link(ob_camera)

# ---- scene / render settings (as saved in the file)
scene.camera = ob_camera
scene.frame_start = 1; scene.frame_end = 250; scene.frame_set(1)
scene.render.engine = 'BLENDER_EEVEE_NEXT'
scene.render.resolution_percentage = 50
scene.render.dither_intensity = 0.0
scene.cycles.use_denoising = False
scene.cycles.samples = 128
scene.cycles.sampling_pattern = 'TABULATED_SOBOL'
scene.cycles.use_adaptive_sampling = False
scene.cycles.use_light_tree = False
scene.view_settings.view_transform = 'Standard'
bpy.context.view_layer.update()
